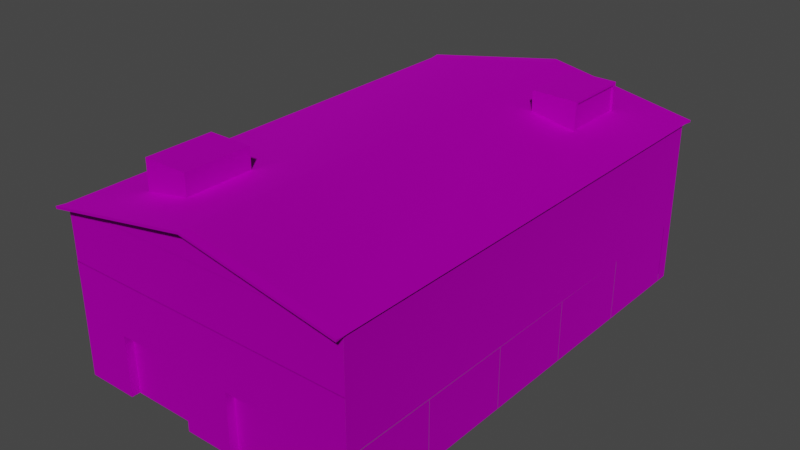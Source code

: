 # Source: building.blend  (saved by Blender 2.90.8; exported with 4.5.12 LTS)
import bpy
from mathutils import Matrix  # noqa: F401  (used for matrix-valued properties, if any)

bpy.ops.wm.read_factory_settings(use_empty=True)
scene = bpy.context.scene
scene.name = 'Scene'

# ---- images (referenced by path relative to the original .blend; pixels are not part of the script)
import os
ASSET_DIR = os.environ.get("B2B_ASSET_DIR", "")  # directory of the original .blend (textures are referenced by path, not embedded)
HERE = os.path.dirname(os.path.abspath(__file__))  # packed textures are extracted next to this script under _unpacked/

def load_image(name, relpath, width, height, colorspace="sRGB"):
    """Load a texture the original file referenced (path relative to the .blend, or extracted next to this script)."""
    p = next((c for c in (os.path.join(HERE, relpath), os.path.join(ASSET_DIR, relpath)) if relpath and os.path.exists(c)), "")
    if p:
        img = bpy.data.images.load(p, check_existing=True)
        img.name = name
    else:  # same state as the original file: an image datablock whose file is absent (Cycles renders it pink)
        img = bpy.data.images.new(name, width, height)
        img.source = "FILE"
        img.filepath = "//" + (relpath or name)
    img.colorspace_settings.name = colorspace
    return img
img_map__2 = load_image('Map #2', 'storage-1.tga', 1024, 1024, 'sRGB')
img_map__2_001 = load_image('Map #2.001', 'storage-1.tga', 1024, 1024, 'sRGB')
img_map__2_002 = load_image('Map #2.002', 'storage-1.tga', 1024, 1024, 'sRGB')

# ---- materials (node trees are filled in below, after node groups)
mat_02___default = bpy.data.materials.new('02 - Default')
mat_02___default.use_transparent_shadow = False
mat_02___default.diffuse_color = (0.5882, 0.5882, 0.5882, 1.0)
mat_02___default.roughness = 0.8586
mat_02___default.specular_intensity = 0.0
mat_02___default.metallic = 1.0
mat_02___default_001 = bpy.data.materials.new('02 - Default.001')
mat_02___default_001.use_transparent_shadow = False
mat_02___default_001.diffuse_color = (0.5882, 0.5882, 0.5882, 1.0)
mat_02___default_001.roughness = 0.8586
mat_02___default_001.specular_intensity = 0.0
mat_02___default_001.metallic = 1.0
mat_02___default_002 = bpy.data.materials.new('02 - Default.002')
mat_02___default_002.use_transparent_shadow = False
mat_02___default_002.diffuse_color = (0.5882, 0.5882, 0.5882, 1.0)
mat_02___default_002.roughness = 0.8586
mat_02___default_002.specular_intensity = 0.0
mat_02___default_002.metallic = 1.0

# ---- material node trees
mat_02___default.use_nodes = True; mat_02___default.node_tree.nodes.clear()
_N = mat_02___default.node_tree.nodes; _L = mat_02___default.node_tree.links
n0 = _N.new('ShaderNodeBsdfPrincipled'); n0.name = 'Principled BSDF'; n0.location = (10, 300)
n0.distribution = 'GGX'
n0.subsurface_method = 'BURLEY'
n0.inputs[1].default_value = 1.0
n0.inputs[2].default_value = 0.8586
n0.inputs[3].default_value = 1.45
n0.inputs[13].default_value = 0.0
n0.inputs[27].default_value = (0.0, 0.0, 0.0, 1.0)
n0.inputs[28].default_value = 1.0
n1 = _N.new('ShaderNodeOutputMaterial'); n1.name = 'Material Output'; n1.location = (300, 300)
n2 = _N.new('ShaderNodeNormalMap'); n2.name = 'Normal Map'; n2.location = (-300, -300)
n2.label = 'Normal/Map'
n3 = _N.new('ShaderNodeTexImage'); n3.name = 'Image Texture'; n3.location = (-300, 600)
n3.image = img_map__2
_L.new(n0.outputs[0], n1.inputs[0])
_L.new(n2.outputs[0], n0.inputs[5])
_L.new(n3.outputs[0], n0.inputs[0])
n1.is_active_output = True
mat_02___default_001.use_nodes = True; mat_02___default_001.node_tree.nodes.clear()
_N = mat_02___default_001.node_tree.nodes; _L = mat_02___default_001.node_tree.links
n0 = _N.new('ShaderNodeBsdfPrincipled'); n0.name = 'Principled BSDF'; n0.location = (10, 300)
n0.distribution = 'GGX'
n0.subsurface_method = 'BURLEY'
n0.inputs[1].default_value = 1.0
n0.inputs[2].default_value = 0.8586
n0.inputs[3].default_value = 1.45
n0.inputs[13].default_value = 0.0
n0.inputs[27].default_value = (0.0, 0.0, 0.0, 1.0)
n0.inputs[28].default_value = 1.0
n1 = _N.new('ShaderNodeOutputMaterial'); n1.name = 'Material Output'; n1.location = (300, 300)
n2 = _N.new('ShaderNodeNormalMap'); n2.name = 'Normal Map'; n2.location = (-300, -300)
n2.label = 'Normal/Map'
n3 = _N.new('ShaderNodeTexImage'); n3.name = 'Image Texture'; n3.location = (-300, 600)
n3.image = img_map__2_001
_L.new(n0.outputs[0], n1.inputs[0])
_L.new(n2.outputs[0], n0.inputs[5])
_L.new(n3.outputs[0], n0.inputs[0])
n1.is_active_output = True
mat_02___default_002.use_nodes = True; mat_02___default_002.node_tree.nodes.clear()
_N = mat_02___default_002.node_tree.nodes; _L = mat_02___default_002.node_tree.links
n0 = _N.new('ShaderNodeBsdfPrincipled'); n0.name = 'Principled BSDF'; n0.location = (10, 300)
n0.distribution = 'GGX'
n0.subsurface_method = 'BURLEY'
n0.inputs[1].default_value = 1.0
n0.inputs[2].default_value = 0.8586
n0.inputs[3].default_value = 1.45
n0.inputs[13].default_value = 0.0
n0.inputs[27].default_value = (0.0, 0.0, 0.0, 1.0)
n0.inputs[28].default_value = 1.0
n1 = _N.new('ShaderNodeOutputMaterial'); n1.name = 'Material Output'; n1.location = (300, 300)
n2 = _N.new('ShaderNodeNormalMap'); n2.name = 'Normal Map'; n2.location = (-300, -300)
n2.label = 'Normal/Map'
n3 = _N.new('ShaderNodeTexImage'); n3.name = 'Image Texture'; n3.location = (-300, 600)
n3.image = img_map__2_002
_L.new(n0.outputs[0], n1.inputs[0])
_L.new(n2.outputs[0], n0.inputs[5])
_L.new(n3.outputs[0], n0.inputs[0])
n1.is_active_output = True

# ---- world
world_world = bpy.data.worlds.new('World'); scene.world = world_world
world_world.use_nodes = True; world_world.node_tree.nodes.clear()
_N = world_world.node_tree.nodes; _L = world_world.node_tree.links
n0 = _N.new('ShaderNodeOutputWorld'); n0.name = 'World Output'; n0.location = (300, 300)
n1 = _N.new('ShaderNodeBackground'); n1.name = 'Background'; n1.location = (10, 300)
n1.inputs[0].default_value = (0.05088, 0.05088, 0.05088, 1.0)
_L.new(n1.outputs[0], n0.inputs[0])
n0.is_active_output = True
world_world.color = (0.05088, 0.05088, 0.05088)
world_world.use_sun_shadow = False
world_world.sun_shadow_jitter_overblur = 0.0

# ---- meshes
me_mesh = bpy.data.meshes.new('Mesh')
me_mesh.from_pydata([(96.79, -903.2, 0.0), (381.6, -903.2, 0.0), (96.79, -903.2, 239.6), (-96.79, -903.2, 239.6), (381.6, -903.2, 239.6), (-381.6, -903.2, 239.6), (96.79, -870.4, 239.6), (96.79, -870.4, 0.0), (381.6, -870.4, 0.0), (381.6, -870.4, 239.6), (-96.79, -870.4, 239.6), (-381.6, -870.4, 239.6)], [], [(2, 0, 7), (7, 6, 2), (1, 4, 9), (9, 8, 1), (4, 2, 6), (6, 9, 4), (3, 5, 11), (11, 10, 3)])
_uv = me_mesh.uv_layers.new(name='UVChannel_1')
_uv.uv.foreach_set('vector', [2.507, 0.166, 2.507, 0.0, 2.53, 0.0, 2.53, 0.0, 2.53, 0.166, 2.507, 0.166, 2.704, 0.0, 2.704, 0.166, 2.681, 0.166, 2.681, 0.166, 2.681, 0.0, 2.704, 0.0, 0.2688, 0.3115, 0.01538, 0.3115, 0.01538, 0.2823, 0.01538, 0.2823, 0.2688, 0.2823, 0.2688, 0.3115, 0.2688, 0.3115, 0.01538, 0.3115, 0.01538, 0.2823, 0.01538, 0.2823, 0.2688, 0.2823, 0.2688, 0.3115])
me_mesh.materials.append(mat_02___default)
me_mesh.use_remesh_fix_poles = True
me_mesh.use_remesh_preserve_attributes = False
me_mesh.use_mirror_vertex_groups = False
me_mesh.update()
me_mesh.normals_split_custom_set([tuple(v) for v in zip(*[iter([1.0, 0.0, 0.0, 1.0, 0.0, 0.0, 1.0, 0.0, 0.0, 1.0, 0.0, 0.0, 1.0, 0.0, 0.0, 1.0, 0.0, 0.0, -1.0, 0.0, 0.0, -1.0, 0.0, 0.0, -1.0, 0.0, 0.0, -1.0, 0.0, 0.0, -1.0, 0.0, 0.0, -1.0, 0.0, 0.0, 0.0, 0.0, -1.0, 0.0, 0.0, -1.0, 0.0, 0.0, -1.0, 0.0, 0.0, -1.0, 0.0, 0.0, -1.0, 0.0, 0.0, -1.0, 0.0, 0.0, -1.0, 0.0, 0.0, -1.0, 0.0, 0.0, -1.0, 0.0, 0.0, -1.0, 0.0, 0.0, -1.0, 0.0, 0.0, -1.0])] * 3)])
me_mesh_008 = bpy.data.meshes.new('Mesh.008')
me_mesh_008.from_pydata([(-584.3, 956.4, 0.0), (-583.0, -850.1, 0.0), (-584.0, 595.1, 0.0), (-583.8, 233.8, 0.0), (-583.5, -127.5, 0.0), (-583.3, -488.8, 0.0), (-584.2, 902.2, 0.0), (-584.0, 540.9, 0.0), (-583.7, 179.6, 0.0), (-583.5, -181.7, 0.0), (-583.2, -543.0, 0.0), (-583.0, -898.0, 0.0), (-584.3, 956.4, 239.6), (-583.0, -850.1, 239.6), (-584.0, 595.1, 239.6), (-583.8, 233.8, 239.6), (-583.3, -488.8, 239.6), (-583.5, -127.5, 239.6), (-584.2, 902.2, 239.6), (-584.0, 540.9, 239.6), (-583.7, 179.6, 239.6), (-583.5, -181.7, 239.6), (-583.2, -543.0, 239.6), (-583.0, -898.0, 239.6), (-583.4, -126.5, 0.0), (-583.6, 180.6, 0.0), (-583.6, 180.6, 239.6), (-583.4, -126.5, 239.6), (-583.9, 596.1, 239.6), (-583.9, 596.1, 0.0), (-584.1, 903.2, 0.0), (-584.1, 903.2, 239.6), (-583.7, 234.8, 239.6), (-583.7, 234.8, 0.0), (-583.9, 541.9, 0.0), (-583.9, 541.9, 239.6), (-583.2, -487.7, 0.0), (-583.4, -180.6, 0.0), (-583.4, -180.6, 239.6), (-583.2, -487.7, 239.6), (-583.0, -849.0, 239.6), (-583.0, -849.0, 0.0), (-583.2, -541.9, 0.0), (-583.2, -541.9, 239.6)], [], [(0, 12, 18), (18, 6, 0), (2, 14, 19), (19, 7, 2), (3, 15, 20), (20, 8, 3), (13, 23, 11), (11, 1, 13), (10, 5, 16), (16, 22, 10), (9, 4, 17), (17, 21, 9), (25, 26, 27), (27, 24, 25), (30, 31, 28), (28, 29, 30), (34, 35, 32), (32, 33, 34), (36, 37, 38), (38, 39, 36), (41, 42, 43), (43, 40, 41)])
me_mesh_008.polygons.foreach_set('use_smooth', [1, 1, 1, 1, 1, 1, 0, 0, 1, 1, 1, 1, 1, 1, 1, 1, 1, 1, 1, 1, 1, 1])
_k = set([(0, 12), (0, 18)])
me_mesh_008.attributes.new('sharp_edge', 'BOOLEAN', 'EDGE').data.foreach_set('value', [ (min(e.vertices), max(e.vertices)) in _k for e in me_mesh_008.edges])
_uv = me_mesh_008.uv_layers.new(name='UVChannel_1')
_uv.uv.foreach_set('vector', [2.035, 0.0, 2.035, 0.166, 1.998, 0.166, 1.998, 0.166, 1.998, 0.0, 2.035, 0.0, 1.785, 0.0, 1.785, 0.166, 1.747, 0.166, 1.747, 0.166, 1.747, 0.0, 1.785, 0.0, 1.534, 0.0, 1.534, 0.166, 1.497, 0.166, 1.497, 0.166, 1.497, 0.0, 1.534, 0.0, 0.7833, 0.166, 0.7501, 0.166, 0.7501, 0.0, 0.7501, 0.0, 0.7833, 0.0, 0.7833, 0.166, 0.9961, 0.0, 1.034, 0.0, 1.034, 0.166, 1.034, 0.166, 0.9961, 0.166, 0.9961, 0.0, 1.247, 0.0, 1.284, 0.0, 1.284, 0.166, 1.284, 0.166, 1.247, 0.166, 1.247, 0.0, 0.1814, 0.6269, 0.1814, 0.7793, 0.0007974, 0.7793, 0.0007974, 0.7793, 0.0007974, 0.6269, 0.1814, 0.6269, 0.1814, 0.6269, 0.1814, 0.7793, 0.0007974, 0.7793, 0.0007974, 0.7793, 0.0007974, 0.6269, 0.1814, 0.6269, 0.3636, 0.6269, 0.3636, 0.7793, 0.1831, 0.7793, 0.1831, 0.7793, 0.1831, 0.6269, 0.3636, 0.6269, 0.1831, 0.6269, 0.3636, 0.6269, 0.3636, 0.7793, 0.3636, 0.7793, 0.1831, 0.7793, 0.1831, 0.6269, 0.0007974, 0.6269, 0.1814, 0.6269, 0.1814, 0.7793, 0.1814, 0.7793, 0.0007974, 0.7793, 0.0007974, 0.6269])
me_mesh_008.materials.append(mat_02___default)
me_mesh_008.use_remesh_fix_poles = True
me_mesh_008.use_remesh_preserve_attributes = False
me_mesh_008.use_mirror_vertex_groups = False
me_mesh_008.update()
me_mesh_008.normals_split_custom_set([tuple(v) for v in zip(*[iter([1.0, 0.0006884, 0.0, 1.0, 0.0006884, 0.0, 1.0, 0.0006884, 0.0, 1.0, 0.0006908, 0.0, 1.0, 0.0006908, 0.0, 1.0, 0.0006908, 0.0, 1.0, 0.0006887, 0.0, 1.0, 0.0006908, 0.0, 1.0, 0.0006904, 0.0, 1.0, 0.0006904, 0.0, 1.0, 0.0006884, 0.0, 1.0, 0.0006887, 0.0, 1.0, 0.0006884, 0.0, 1.0, 0.0006884, 0.0, 1.0, 0.0006884, 0.0, 1.0, 0.0006884, 0.0, 1.0, 0.0006884, 0.0, 1.0, 0.0006884, 0.0, 1.0, 0.0006918, 0.0, 1.0, 0.0006918, 0.0, 1.0, 0.0006918, 0.0, 1.0, 0.0006864, 0.0, 1.0, 0.0006864, 0.0, 1.0, 0.0006864, 0.0, 1.0, 0.0006904, 0.0, 1.0, 0.0006908, 0.0, 1.0, 0.0006887, 0.0, 1.0, 0.0006887, 0.0, 1.0, 0.0006884, 0.0, 1.0, 0.0006904, 0.0, 1.0, 0.0006884, 0.0, 1.0, 0.0006884, 0.0, 1.0, 0.0006884, 0.0, 1.0, 0.0006884, 0.0, 1.0, 0.0006884, 0.0, 1.0, 0.0006884, 0.0, 1.0, 0.0006724, 0.0, 1.0, 0.0006724, 0.0, 1.0, 0.0006724, 0.0, 1.0, 0.0006724, 0.0, 1.0, 0.0006724, 0.0, 1.0, 0.0006724, 0.0, 1.0, 0.000673, 0.0, 1.0, 0.0006732, 0.0, 1.0, 0.000673, 0.0, 1.0, 0.000673, 0.0, 1.0, 0.0006728, 0.0, 1.0, 0.000673, 0.0, 1.0, 0.0006725, 0.0, 1.0, 0.0006724, 0.0, 1.0, 0.0006726, 0.0, 1.0, 0.0006726, 0.0, 1.0, 0.0006728, 0.0, 1.0, 0.0006725, 0.0, 1.0, 0.0006725, 0.0, 1.0, 0.0006728, 0.0, 1.0, 0.0006726, 0.0, 1.0, 0.0006726, 0.0, 1.0, 0.0006724, 0.0, 1.0, 0.0006725, 0.0, 1.0, 0.0006726, 0.0, 1.0, 0.0006724, 0.0, 1.0, 0.0006725, 0.0, 1.0, 0.0006725, 0.0, 1.0, 0.0006728, 0.0, 1.0, 0.0006726, 0.0])] * 3)])
me_mesh_014 = bpy.data.meshes.new('Mesh.014')
me_mesh_014.from_pydata([(-597.3, 953.2, 446.8), (-1.906, 953.0, 556.5), (594.3, 952.8, 447.3), (-1.906, -905.3, 556.4), (-597.3, -905.3, 447.3), (594.3, -905.3, 446.8), (594.5, 990.4, 442.3), (-0.8232, 990.4, 550.6), (-596.1, 990.4, 442.3), (-597.9, 990.4, 451.8), (-0.823, 990.4, 560.3), (596.2, 990.4, 451.8), (-0.8232, -942.6, 550.6), (594.5, -942.6, 442.3), (596.2, -942.6, 451.8), (-0.8234, -942.6, 560.3), (-597.9, -942.6, 451.8), (-596.1, -942.6, 442.3), (-402.7, -727.4, 483.2), (-220.2, -727.4, 515.6), (-402.7, -457.0, 483.2), (-220.2, -457.0, 515.6), (-402.7, -727.4, 600.3), (-220.2, -727.4, 600.3), (-402.7, -457.0, 600.3), (-220.2, -457.0, 600.3), (-402.7, -715.2, 483.2), (-402.7, -469.2, 483.2), (-402.7, -469.2, 600.3), (-402.7, -715.2, 600.3), (-402.7, -715.2, 590.5), (-402.7, -469.2, 590.5), (-395.9, -469.2, 483.2), (-395.9, -715.2, 483.2), (-395.9, -715.2, 590.5), (-395.9, -469.2, 590.5), (370.0, 809.7, 483.2), (187.5, 809.7, 515.6), (370.0, 539.4, 483.2), (187.5, 539.4, 515.6), (370.0, 809.7, 600.3), (187.5, 809.7, 600.3), (370.0, 539.4, 600.3), (187.5, 539.4, 600.3), (370.0, 797.5, 483.2), (370.0, 551.6, 483.2), (370.0, 551.6, 600.3), (370.0, 797.5, 600.3), (370.0, 797.5, 590.5), (370.0, 551.6, 590.5), (363.2, 551.6, 483.2), (363.2, 797.5, 483.2), (363.2, 797.5, 590.5), (363.2, 551.6, 590.5)], [], [(2, 1, 0), (0, 1, 3), (3, 4, 0), (1, 2, 5), (5, 3, 1), (4, 5, 3), (6, 7, 10), (10, 11, 6), (7, 8, 9), (9, 10, 7), (17, 12, 15), (15, 16, 17), (12, 13, 14), (14, 15, 12), (2, 1, 7), (7, 6, 2), (1, 0, 8), (8, 7, 1), (9, 8, 0), (0, 1, 10), (10, 9, 0), (1, 2, 11), (11, 10, 1), (6, 11, 2), (3, 5, 13), (13, 12, 3), (14, 13, 5), (5, 3, 15), (15, 14, 5), (3, 4, 16), (16, 15, 3), (17, 16, 4), (4, 3, 12), (12, 17, 4), (25, 24, 28), (25, 28, 29), (25, 29, 22), (25, 22, 23), (18, 19, 23), (23, 22, 18), (19, 21, 25), (25, 23, 19), (21, 20, 24), (24, 25, 21), (35, 32, 33), (33, 34, 35), (18, 22, 29), (18, 29, 30), (18, 30, 26), (24, 20, 27), (24, 27, 31), (24, 31, 28), (31, 30, 29), (29, 28, 31), (34, 33, 26), (26, 30, 34), (35, 34, 30), (30, 31, 35), (32, 35, 31), (31, 27, 32), (43, 42, 46), (43, 46, 47), (43, 47, 40), (43, 40, 41), (36, 37, 41), (41, 40, 36), (37, 39, 43), (43, 41, 37), (39, 38, 42), (42, 43, 39), (53, 50, 51), (51, 52, 53), (36, 40, 47), (36, 47, 48), (36, 48, 44), (42, 38, 45), (42, 45, 49), (42, 49, 46), (49, 48, 47), (47, 46, 49), (52, 51, 44), (44, 48, 52), (53, 52, 48), (48, 49, 53), (50, 53, 49), (49, 45, 50)])
me_mesh_014.polygons.foreach_set('use_smooth', [1, 1, 1, 1, 1, 1, 0, 0, 0, 0, 0, 0, 0, 0, 0, 0, 0, 0, 0, 0, 0, 0, 0, 0, 0, 0, 0, 0, 0, 0, 0, 0, 0, 0, 1, 1, 1, 1, 1, 1, 1, 1, 1, 1, 1, 1, 1, 1, 1, 1, 1, 1, 1, 1, 0, 0, 0, 0, 0, 0, 1, 1, 1, 1, 1, 1, 1, 1, 1, 1, 1, 1, 1, 1, 1, 1, 1, 1, 1, 1, 0, 0, 0, 0, 0, 0])
_k = set([(0, 2), (4, 5), (18, 22), (18, 30), (19, 23), (20, 24), (21, 25), (22, 23), (22, 29), (23, 25), (24, 25), (24, 28), (28, 29), (36, 40), (36, 48), (37, 41), (38, 42), (39, 43), (40, 41), (40, 47), (41, 43), (42, 43), (42, 46), (46, 47)])
me_mesh_014.attributes.new('sharp_edge', 'BOOLEAN', 'EDGE').data.foreach_set('value', [ (min(e.vertices), max(e.vertices)) in _k for e in me_mesh_014.edges])
_uv = me_mesh_014.uv_layers.new(name='UVChannel_1')
_uv.uv.foreach_set('vector', [0.003119, 0.9072, 0.1832, 0.94, 0.3632, 0.9072, 0.9799, 0.6251, 0.9799, 0.3165, 0.02026, 0.3165, 0.02026, 0.3165, 0.02026, 0.6251, 0.9799, 0.6251, 0.9799, 0.3165, 0.9799, 0.6251, 0.02026, 0.6251, 0.02026, 0.6251, 0.02026, 0.3165, 0.9799, 0.3165, 0.003119, 0.9072, 0.3632, 0.9072, 0.1832, 0.94, 0.0009567, 0.3174, 0.0009569, 0.6251, 0.0009569, 0.6251, 0.0009569, 0.6251, 0.0009567, 0.3165, 0.0009567, 0.3174, 0.0009569, 0.6251, 0.0009567, 0.3174, 0.0009567, 0.3165, 0.0009567, 0.3165, 0.0009569, 0.6251, 0.0009569, 0.6251, 0.9992, 0.3174, 0.9992, 0.6251, 0.9992, 0.6251, 0.9992, 0.6251, 0.9992, 0.3165, 0.9992, 0.3174, 0.9992, 0.6251, 0.9992, 0.3174, 0.9992, 0.3165, 0.9992, 0.3165, 0.9992, 0.6251, 0.9992, 0.6251, 0.02026, 0.3174, 0.02026, 0.6251, 0.0009569, 0.6251, 0.0009569, 0.6251, 0.0009567, 0.3174, 0.02026, 0.3174, 0.02026, 0.6251, 0.02026, 0.3174, 0.0009567, 0.3174, 0.0009567, 0.3174, 0.0009569, 0.6251, 0.02026, 0.6251, 0.0009567, 0.3165, 0.0009567, 0.3174, 0.02026, 0.3174, 0.02026, 0.3165, 0.02026, 0.6251, 0.0009569, 0.6251, 0.0009569, 0.6251, 0.0009567, 0.3165, 0.02026, 0.3165, 0.02026, 0.6251, 0.02026, 0.3165, 0.0009567, 0.3165, 0.0009567, 0.3165, 0.0009569, 0.6251, 0.02026, 0.6251, 0.0009567, 0.3174, 0.0009567, 0.3165, 0.02026, 0.3165, 0.9799, 0.6251, 0.9799, 0.3174, 0.9992, 0.3174, 0.9992, 0.3174, 0.9992, 0.6251, 0.9799, 0.6251, 0.9992, 0.3165, 0.9992, 0.3174, 0.9799, 0.3174, 0.9799, 0.3165, 0.9799, 0.6251, 0.9992, 0.6251, 0.9992, 0.6251, 0.9992, 0.3165, 0.9799, 0.3165, 0.9799, 0.6251, 0.9799, 0.3165, 0.9992, 0.3165, 0.9992, 0.3165, 0.9992, 0.6251, 0.9799, 0.6251, 0.9992, 0.3174, 0.9992, 0.3165, 0.9799, 0.3165, 0.9799, 0.3174, 0.9799, 0.6251, 0.9992, 0.6251, 0.9992, 0.6251, 0.9992, 0.3174, 0.9799, 0.3174, 0.3692, 0.7581, 0.471, 0.7581, 0.471, 0.7684, 0.3692, 0.7581, 0.471, 0.7684, 0.471, 0.8985, 0.3692, 0.7581, 0.471, 0.8985, 0.471, 0.9088, 0.3692, 0.7581, 0.471, 0.9088, 0.3692, 0.9088, 0.471, 0.9606, 0.3692, 0.9426, 0.3692, 0.9088, 0.3692, 0.9088, 0.471, 0.9088, 0.471, 0.9606, 0.456, 0.6624, 0.456, 0.9686, 0.3874, 0.9686, 0.3874, 0.9686, 0.3874, 0.6624, 0.456, 0.6624, 0.3692, 0.7244, 0.471, 0.7063, 0.471, 0.7581, 0.471, 0.7581, 0.3692, 0.7581, 0.3692, 0.7244, 0.4907, 0.6271, 0.5882, 0.6271, 0.5882, 0.8144, 0.5882, 0.8144, 0.4907, 0.8144, 0.4907, 0.6271, 0.4719, 0.8741, 0.4719, 0.7977, 0.489, 0.7977, 0.4719, 0.8741, 0.489, 0.7977, 0.489, 0.8058, 0.4719, 0.8741, 0.489, 0.8058, 0.489, 0.8741, 0.4719, 0.8741, 0.4719, 0.7977, 0.489, 0.7977, 0.4719, 0.8741, 0.489, 0.7977, 0.489, 0.8661, 0.4719, 0.8741, 0.489, 0.8661, 0.489, 0.8741, 0.488, 0.6269, 0.488, 0.9722, 0.4717, 0.9722, 0.4717, 0.9722, 0.4717, 0.6269, 0.488, 0.6269, 0.6098, 0.9115, 0.5074, 0.9115, 0.5074, 0.903, 0.5074, 0.903, 0.6098, 0.903, 0.6098, 0.9115, 0.8971, 0.9115, 0.6098, 0.9115, 0.6098, 0.903, 0.6098, 0.903, 0.8971, 0.903, 0.8971, 0.9115, 0.9995, 0.9115, 0.8971, 0.9115, 0.8971, 0.903, 0.8971, 0.903, 0.9995, 0.903, 0.9995, 0.9115, 0.3692, 0.7581, 0.471, 0.7581, 0.471, 0.7684, 0.3692, 0.7581, 0.471, 0.7684, 0.471, 0.8985, 0.3692, 0.7581, 0.471, 0.8985, 0.471, 0.9088, 0.3692, 0.7581, 0.471, 0.9088, 0.3692, 0.9088, 0.471, 0.9606, 0.3692, 0.9426, 0.3692, 0.9088, 0.3692, 0.9088, 0.471, 0.9088, 0.471, 0.9606, 0.456, 0.6624, 0.456, 0.9686, 0.3874, 0.9686, 0.3874, 0.9686, 0.3874, 0.6624, 0.456, 0.6624, 0.3692, 0.7244, 0.471, 0.7063, 0.471, 0.7581, 0.471, 0.7581, 0.3692, 0.7581, 0.3692, 0.7244, 0.4907, 0.6271, 0.5882, 0.6271, 0.5882, 0.8144, 0.5882, 0.8144, 0.4907, 0.8144, 0.4907, 0.6271, 0.4719, 0.8741, 0.4719, 0.7977, 0.489, 0.7977, 0.4719, 0.8741, 0.489, 0.7977, 0.489, 0.8058, 0.4719, 0.8741, 0.489, 0.8058, 0.489, 0.8741, 0.4719, 0.8741, 0.4719, 0.7977, 0.489, 0.7977, 0.4719, 0.8741, 0.489, 0.7977, 0.489, 0.8661, 0.4719, 0.8741, 0.489, 0.8661, 0.489, 0.8741, 0.488, 0.6269, 0.488, 0.9722, 0.4717, 0.9722, 0.4717, 0.9722, 0.4717, 0.6269, 0.488, 0.6269, 0.6098, 0.9115, 0.5074, 0.9115, 0.5074, 0.903, 0.5074, 0.903, 0.6098, 0.903, 0.6098, 0.9115, 0.8971, 0.9115, 0.6098, 0.9115, 0.6098, 0.903, 0.6098, 0.903, 0.8971, 0.903, 0.8971, 0.9115, 0.9995, 0.9115, 0.8971, 0.9115, 0.8971, 0.903, 0.8971, 0.903, 0.9995, 0.903, 0.9995, 0.9115])
me_mesh_014.materials.append(mat_02___default)
me_mesh_014.use_remesh_fix_poles = True
me_mesh_014.use_remesh_preserve_attributes = False
me_mesh_014.use_mirror_vertex_groups = False
me_mesh_014.update()
me_mesh_014.normals_split_custom_set([tuple(v) for v in zip(*[iter([-0.001366, -1.0, -2.973e-05, -0.001366, -1.0, -2.97e-05, -0.001078, -1.0, -2.91e-05, 0.1791, -0.0006291, -0.9838, -0.1785, 0.0009567, -0.9839, 0.1762, 0.0014, -0.9844, 0.1762, 0.0014, -0.9844, 0.1788, -0.0008943, -0.9839, 0.1791, -0.0006291, -0.9838, -0.1785, 0.0009567, -0.9839, -0.1788, 0.001024, -0.9839, -0.1788, 0.0009783, -0.9839, -0.1788, 0.0009783, -0.9839, 0.1762, 0.0014, -0.9844, -0.1785, 0.0009567, -0.9839, 2.289e-05, -1.0, -2.398e-05, 2.289e-05, -1.0, -2.398e-05, 2.289e-05, -1.0, -2.398e-05, 0.0, 1.0, -1.889e-06, 0.0, 1.0, -1.889e-06, 0.0, 1.0, -1.889e-06, 0.0, 1.0, -6.53e-06, 0.0, 1.0, -6.53e-06, 0.0, 1.0, -6.53e-06, 0.0, 1.0, -6.549e-06, 0.0, 1.0, -6.549e-06, 0.0, 1.0, -6.549e-06, 0.0, 1.0, 1.884e-06, 0.0, 1.0, 1.884e-06, 0.0, 1.0, 1.884e-06, -1.025e-07, -1.0, 1.398e-06, -1.025e-07, -1.0, 1.398e-06, -1.025e-07, -1.0, 1.398e-06, -9.896e-08, -1.0, -7.026e-06, -9.896e-08, -1.0, -7.026e-06, -9.896e-08, -1.0, -7.026e-06, 9.924e-08, -1.0, -7.046e-06, 9.924e-08, -1.0, -7.046e-06, 9.924e-08, -1.0, -7.046e-06, 1.022e-07, -1.0, 2.011e-05, 1.022e-07, -1.0, 2.011e-05, 1.022e-07, -1.0, 2.011e-05, -0.179, 4.074e-05, -0.9838, -0.1798, 4.466e-05, -0.9837, -0.179, 4.09e-05, -0.9838, -0.179, 2.046e-05, -0.9838, -0.179, 2.04e-05, -0.9838, -0.179, 2.043e-05, -0.9838, 0.179, -1.614e-05, -0.9839, 0.179, -1.603e-05, -0.9838, 0.179, -1.611e-05, -0.9839, 0.179, 1.656e-05, -0.9838, 0.179, 1.659e-05, -0.9838, 0.179, 1.661e-05, -0.9838, -0.9838, 2.176e-05, -0.179, -0.9838, 2.176e-05, -0.179, -0.9838, 2.176e-05, -0.179, -0.1788, 1.79e-05, 0.9839, -0.1788, 1.795e-05, 0.9839, -0.1788, 1.786e-05, 0.9839, -0.1788, 2.134e-05, 0.9839, -0.1788, 2.136e-05, 0.9839, -0.1788, 2.137e-05, 0.9839, 0.1787, -2.231e-05, 0.9839, 0.1787, -2.223e-05, 0.9839, 0.1787, -2.241e-05, 0.9839, 0.1788, -7.331e-06, 0.9839, 0.1788, -7.245e-06, 0.9839, 0.1788, -7.287e-06, 0.9839, 0.9838, -2.52e-06, -0.179, 0.9838, -2.493e-06, -0.179, 0.9838, -2.498e-06, -0.179, -0.179, -2.317e-05, -0.9838, -0.1777, 5.767e-06, -0.9841, -0.179, -2.307e-05, -0.9838, -0.179, 1.96e-05, -0.9838, -0.179, 1.968e-05, -0.9838, -0.179, 1.971e-05, -0.9838, 0.9838, 1.907e-05, -0.179, 0.9838, 1.905e-05, -0.179, 0.9838, 1.905e-05, -0.179, 0.1788, -1.363e-05, 0.9839, 0.1788, -1.358e-05, 0.9839, 0.1788, -1.345e-05, 0.9839, 0.1787, 1.25e-05, 0.9839, 0.1788, 1.248e-05, 0.9839, 0.1788, 1.249e-05, 0.9839, -0.1788, -1.568e-05, 0.9839, -0.1795, -2.255e-05, 0.9838, -0.1788, -1.56e-05, 0.9839, -0.1787, 8.449e-06, 0.9839, -0.1788, 8.431e-06, 0.9839, -0.1788, 8.434e-06, 0.9839, -0.9838, 1.373e-05, -0.179, -0.9838, 1.373e-05, -0.179, -0.9838, 1.374e-05, -0.179, 0.179, -2.161e-06, -0.9838, 0.1803, -7.391e-06, -0.9836, 0.179, -2.131e-06, -0.9838, 0.179, 1.672e-05, -0.9838, 0.179, 1.665e-05, -0.9838, 0.179, 1.666e-05, -0.9838, 4.661e-07, 0.0, 1.0, 0.0, 0.0, 1.0, 3.628e-07, 0.0, 1.0, 4.661e-07, 0.0, 1.0, 3.628e-07, 0.0, 1.0, 4.37e-06, 0.0, 1.0, 4.661e-07, 0.0, 1.0, 4.37e-06, 0.0, 1.0, 1.99e-06, 0.0, 1.0, 4.661e-07, 0.0, 1.0, 1.99e-06, 0.0, 1.0, 0.0, 0.0, 1.0, 0.0, -1.0, 0.0, 0.0, -1.0, 0.0, 0.0, -1.0, 0.0, 0.0, -1.0, 0.0, 0.0, -1.0, 0.0, 0.0, -1.0, 0.0, 1.0, 0.0, 0.0, 1.0, 0.0, 0.0, 1.0, 0.0, 0.0, 1.0, 0.0, 0.0, 1.0, 0.0, 0.0, 1.0, 0.0, 0.0, 0.0, 1.0, 0.0, 0.0, 1.0, 0.0, 0.0, 1.0, 0.0, 0.0, 1.0, 0.0, 0.0, 1.0, 0.0, 0.0, 1.0, 0.0, -1.0, 0.0, 0.0, -1.0, 0.0, 0.0, -1.0, 0.0, 0.0, -1.0, 0.0, 0.0, -1.0, 0.0, 0.0, -1.0, 0.0, 0.0, -1.0, -1.357e-06, 0.0, -1.0, 0.0, 0.0, -1.0, -5.425e-07, 0.0, -1.0, -1.357e-06, 0.0, -1.0, -5.425e-07, 0.0, -1.0, -1.081e-05, 0.0, -1.0, 0.0, 0.0, -1.0, 0.0, 0.0, -1.0, 0.0, 0.0, -1.0, 0.0, 0.0, -1.0, 0.0, 0.0, -1.0, 0.0, 0.0, -1.0, 0.0, 0.0, -1.0, 0.0, 0.0, -1.0, 0.0, 0.0, -1.0, 0.0, 0.0, -1.0, 0.0, 0.0, -1.0, 0.0, 0.0, -1.0, 0.0, 0.0, -1.0, -1.081e-05, 0.0, -1.0, -5.425e-07, 0.0, -1.0, -5.425e-07, 0.0, -1.0, 0.0, 0.0, -1.0, 0.0, 0.0, 0.0, 1.0, 0.0, 0.0, 1.0, 0.0, 0.0, 1.0, 0.0, 0.0, 1.0, 0.0, 0.0, 1.0, 0.0, 0.0, 1.0, 0.0, 0.0, 0.0, -1.0, 0.0, 0.0, -1.0, 0.0, 0.0, -1.0, 0.0, 0.0, -1.0, 0.0, 0.0, -1.0, 0.0, 0.0, -1.0, 0.0, -1.0, 0.0, 0.0, -1.0, 0.0, 0.0, -1.0, 0.0, 0.0, -1.0, 0.0, 0.0, -1.0, 0.0, 0.0, -1.0, 0.0, -7.232e-08, 0.0, 1.0, 0.0, 0.0, 1.0, 0.0, 0.0, 1.0, -7.232e-08, 0.0, 1.0, 0.0, 0.0, 1.0, -4.233e-06, 0.0, 1.0, -7.232e-08, 0.0, 1.0, -4.233e-06, 0.0, 1.0, -1.99e-06, 0.0, 1.0, -7.232e-08, 0.0, 1.0, -1.99e-06, 0.0, 1.0, 0.0, 0.0, 1.0, 0.0, 1.0, 0.0, 0.0, 1.0, 0.0, 0.0, 1.0, 0.0, 0.0, 1.0, 0.0, 0.0, 1.0, 0.0, 0.0, 1.0, 0.0, -1.0, 8.532e-08, 0.0, -1.0, 8.532e-08, 0.0, -1.0, 8.532e-08, 0.0, -1.0, 8.532e-08, 0.0, -1.0, 8.532e-08, 0.0, -1.0, 8.532e-08, 0.0, 0.0, -1.0, 0.0, 0.0, -1.0, 0.0, 0.0, -1.0, 0.0, 0.0, -1.0, 0.0, 0.0, -1.0, 0.0, 0.0, -1.0, 0.0, 1.0, -2.185e-07, 0.0, 1.0, -2.96e-07, 0.0, 1.0, -7.751e-08, 0.0, 1.0, -7.751e-08, 0.0, 1.0, 0.0, 0.0, 1.0, -2.185e-07, 0.0, 1.0, 1.018e-06, 0.0, 1.0, 0.0, 0.0, 1.0, 4.068e-07, 0.0, 1.0, 1.018e-06, 0.0, 1.0, 4.068e-07, 0.0, 1.0, 8.109e-06, 0.0, 1.0, -5.97e-06, 0.0, 1.0, -5.97e-06, 0.0, 1.0, -5.97e-06, 0.0, 1.0, -4.775e-06, 0.0, 1.0, 0.0, 0.0, 1.0, -3.944e-07, 0.0, 1.0, -4.775e-06, 0.0, 1.0, -3.944e-07, 0.0, 1.0, -3.625e-06, 0.0, 1.0, -4.775e-06, 0.0, 1.0, -3.625e-06, 0.0, 1.0, -2.053e-06, 0.0, 1.0, -3.625e-06, 0.0, 1.0, 8.109e-06, 0.0, 1.0, 4.068e-07, 0.0, 1.0, 4.068e-07, 0.0, 1.0, -2.053e-06, 0.0, 1.0, -3.625e-06, 0.0, 0.0, -1.0, 0.0, 0.0, -1.0, 0.0, 0.0, -1.0, 0.0, 0.0, -1.0, 0.0, 0.0, -1.0, 0.0, 0.0, -1.0, 0.0, 0.0, 0.0, -1.0, 0.0, 0.0, -1.0, 0.0, 0.0, -1.0, 0.0, 0.0, -1.0, 0.0, 0.0, -1.0, 0.0, 0.0, -1.0, 0.0, 1.0, 0.0, 0.0, 1.0, 0.0, 0.0, 1.0, 0.0, 0.0, 1.0, 0.0, 0.0, 1.0, 0.0, 0.0, 1.0, 0.0])] * 3)])
me_mesh_015 = bpy.data.meshes.new('Mesh.015')
me_mesh_015.from_pydata([(96.79, 951.0, 1.526e-05), (381.6, 951.2, 1.526e-05), (381.6, 951.2, 239.6), (96.79, 951.0, 239.6), (-381.6, 950.8, 1.526e-05), (-96.79, 950.9, 1.526e-05), (-96.79, 950.9, 239.6), (-381.6, 950.8, 239.6), (-583.6, 951.1, 0.0), (583.6, 951.2, 0.0), (-96.79, 951.1, 0.0), (96.79, 951.1, 0.0), (-381.6, 951.1, 0.0), (381.6, 951.2, 0.0), (583.6, 951.2, 239.6), (-583.6, 951.1, 239.6), (96.79, 951.1, 239.6), (-96.79, 951.1, 239.6), (-381.6, 951.1, 239.6), (381.6, 951.2, 239.6)], [], [(1, 2, 3), (3, 0, 1), (4, 5, 6), (6, 7, 4), (11, 16, 17), (17, 10, 11), (9, 14, 19), (19, 13, 9), (8, 12, 18), (18, 15, 8)])
me_mesh_015.polygons.foreach_set('use_smooth', [True] * 10)
_uv = me_mesh_015.uv_layers.new(name='UVChannel_1')
_uv.uv.foreach_set('vector', [0.3636, 0.6269, 0.3636, 0.7793, 0.1831, 0.7793, 0.1831, 0.7793, 0.1831, 0.6269, 0.3636, 0.6269, 0.0007974, 0.6269, 0.1814, 0.6269, 0.1814, 0.7793, 0.1814, 0.7793, 0.0007974, 0.7793, 0.0007974, 0.6269, 0.4127, 0.0, 0.4127, 0.166, 0.2785, 0.166, 0.2785, 0.166, 0.2785, 0.0, 0.4127, 0.0, 0.7501, 0.0, 0.7501, 0.166, 0.6101, 0.166, 0.6101, 0.166, 0.6101, 0.0, 0.7501, 0.0, -0.0589, 0.0, 0.08112, 0.0, 0.08112, 0.166, 0.08112, 0.166, -0.0589, 0.166, -0.0589, 0.0])
me_mesh_015.materials.append(mat_02___default)
me_mesh_015.use_remesh_fix_poles = True
me_mesh_015.use_remesh_preserve_attributes = False
me_mesh_015.use_mirror_vertex_groups = False
me_mesh_015.update()
me_mesh_015.normals_split_custom_set([tuple(v) for v in zip(*[iter([0.0005488, -1.0, 0.0, 0.0005488, -1.0, 0.0, 0.0005488, -1.0, 0.0, 0.0005488, -1.0, 0.0, 0.0005488, -1.0, 0.0, 0.0005488, -1.0, 0.0, 0.0005484, -1.0, 0.0, 0.0005484, -1.0, 0.0, 0.0005484, -1.0, 0.0, 0.0005484, -1.0, 0.0, 0.0005484, -1.0, 0.0, 0.0005484, -1.0, 0.0, 8.639e-05, -1.0, 0.0, 8.639e-05, -1.0, 0.0, 8.639e-05, -1.0, 0.0, 8.639e-05, -1.0, 0.0, 8.639e-05, -1.0, 0.0, 8.639e-05, -1.0, 0.0, 8.64e-05, -1.0, 0.0, 8.64e-05, -1.0, 0.0, 8.64e-05, -1.0, 0.0, 8.64e-05, -1.0, 0.0, 8.64e-05, -1.0, 0.0, 8.64e-05, -1.0, 0.0, 8.64e-05, -1.0, 0.0, 8.64e-05, -1.0, 0.0, 8.64e-05, -1.0, 0.0, 8.64e-05, -1.0, 0.0, 8.64e-05, -1.0, 0.0, 8.64e-05, -1.0, 0.0])] * 3)])
me_mesh_016 = bpy.data.meshes.new('Mesh.016')
me_mesh_016.from_pydata([(96.79, -870.4, 239.6), (96.79, -870.4, 0.0), (381.6, -870.4, 0.0), (381.6, -870.4, 239.6), (-381.6, -870.4, 0.0), (-96.79, -870.4, 0.0), (-96.79, -870.4, 239.6), (-381.6, -870.4, 239.6), (-583.6, -903.2, 0.0), (583.6, -903.2, 0.0), (96.79, -903.2, 0.0), (-96.79, -903.2, 0.0), (381.6, -903.2, 0.0), (-381.6, -903.2, 0.0), (583.6, -903.2, 239.6), (-583.6, -903.2, 239.6), (96.79, -903.2, 239.6), (-96.79, -903.2, 239.6), (381.6, -903.2, 239.6), (-381.6, -903.2, 239.6), (-381.6, -870.4, 0.0), (-96.79, -870.4, 0.0), (-96.79, -870.4, 239.6), (-381.6, -870.4, 239.6), (-381.6, -903.2, 0.0), (-96.79, -903.2, 0.0), (-96.79, -903.2, 239.6)], [], [(2, 3, 0), (0, 1, 2), (4, 5, 6), (6, 7, 4), (10, 16, 26), (26, 11, 10), (9, 14, 18), (18, 12, 9), (8, 13, 19), (19, 15, 8), (25, 17, 22), (22, 21, 25), (19, 24, 20), (20, 23, 19)])
me_mesh_016.polygons.foreach_set('use_smooth', [1, 1, 1, 1, 1, 1, 1, 1, 1, 1, 0, 0, 0, 0])
_k = set([(8, 15), (9, 14), (9, 18)])
me_mesh_016.attributes.new('sharp_edge', 'BOOLEAN', 'EDGE').data.foreach_set('value', [ (min(e.vertices), max(e.vertices)) in _k for e in me_mesh_016.edges])
_uv = me_mesh_016.uv_layers.new(name='UVChannel_1')
_uv.uv.foreach_set('vector', [0.1814, 0.6269, 0.1814, 0.7793, 0.0007974, 0.7793, 0.0007974, 0.7793, 0.0007974, 0.6269, 0.1814, 0.6269, 0.1831, 0.6269, 0.3636, 0.6269, 0.3636, 0.7793, 0.3636, 0.7793, 0.1831, 0.7793, 0.1831, 0.6269, 2.507, 0.0, 2.507, 0.166, 2.373, 0.166, 2.373, 0.166, 2.373, 0.0, 2.507, 0.0, 2.844, 0.0, 2.844, 0.166, 2.704, 0.166, 2.704, 0.166, 2.704, 0.0, 2.844, 0.0, 2.035, 0.0, 2.175, 0.0, 2.175, 0.166, 2.175, 0.166, 2.035, 0.166, 2.035, 0.0, 2.373, 0.0, 2.373, 0.166, 2.35, 0.166, 2.35, 0.166, 2.35, 0.0, 2.373, 0.0, 2.175, 0.166, 2.175, 0.0, 2.198, 0.0, 2.198, 0.0, 2.198, 0.166, 2.175, 0.166])
me_mesh_016.materials.append(mat_02___default)
me_mesh_016.use_remesh_fix_poles = True
me_mesh_016.use_remesh_preserve_attributes = False
me_mesh_016.use_mirror_vertex_groups = False
me_mesh_016.update()
me_mesh_016.normals_split_custom_set([tuple(v) for v in zip(*[iter([0.0, -1.0, 0.0, 0.0, -1.0, 0.0, 0.0, -1.0, 0.0, 0.0, -1.0, 0.0, 0.0, -1.0, 0.0, 0.0, -1.0, 0.0, 0.0, -1.0, 0.0, 0.0, -1.0, 0.0, 0.0, -1.0, 0.0, 0.0, -1.0, 0.0, 0.0, -1.0, 0.0, 0.0, -1.0, 0.0, 0.0, -1.0, 0.0, 0.0, -1.0, 0.0, 0.0, -1.0, 0.0, 0.0, -1.0, 0.0, 0.0, -1.0, 0.0, 0.0, -1.0, 0.0, 0.0, -1.0, 0.0, 0.0, -1.0, 0.0, 0.0, -1.0, 0.0, 0.0, -1.0, 0.0, 0.0, -1.0, 0.0, 0.0, -1.0, 0.0, 0.0, -1.0, 0.0, 0.0, -1.0, 0.0, 0.0, -1.0, 0.0, 0.0, -1.0, 0.0, 0.0, -1.0, 0.0, 0.0, -1.0, 0.0, -1.0, 0.0, 0.0, -1.0, 0.0, 0.0, -1.0, 0.0, 0.0, -1.0, 0.0, 0.0, -1.0, 0.0, 0.0, -1.0, 0.0, 0.0, 1.0, 0.0, 0.0, 1.0, 0.0, 0.0, 1.0, 0.0, 0.0, 1.0, 0.0, 0.0, 1.0, 0.0, 0.0, 1.0, 0.0, 0.0])] * 3)])
me_mesh_018 = bpy.data.meshes.new('Mesh.018')
me_mesh_018.from_pydata([(583.6, 951.2, 443.7), (-583.6, 951.1, 443.7), (96.79, 951.1, 443.7), (-96.79, 951.1, 443.7), (-381.6, 951.1, 443.7), (381.6, 951.2, 443.7), (583.6, 951.2, 239.6), (-583.6, 951.1, 239.6), (96.79, 951.1, 239.6), (-96.79, 951.1, 239.6), (-381.6, 951.1, 239.6), (381.6, 951.2, 239.6), (-580.7, -903.2, 239.6), (-580.7, 903.2, 239.6), (-580.7, 541.9, 239.6), (-580.7, 180.6, 239.6), (-580.7, -180.6, 239.6), (-580.7, -541.9, 239.6), (-580.7, -849.0, 239.6), (-580.7, -487.7, 239.6), (-580.7, -126.5, 239.6), (-580.7, 234.8, 239.6), (-580.7, 596.1, 239.6), (-580.7, 951.1, 239.6), (-586.5, -903.2, 443.6), (-586.5, 903.2, 443.6), (-586.5, -541.9, 443.6), (-586.5, -180.6, 443.6), (-586.5, 541.9, 443.6), (-586.5, 180.6, 443.6), (-586.5, -849.0, 443.6), (-586.5, -487.7, 443.6), (-586.5, -126.5, 443.6), (-586.5, 234.8, 443.6), (-586.5, 596.1, 443.6), (-586.5, 951.1, 443.6), (583.6, -903.2, 239.6), (583.6, 903.2, 239.6), (583.6, -541.9, 239.6), (583.6, -180.6, 239.6), (583.6, 180.6, 239.6), (583.6, 541.9, 239.6), (583.6, -849.0, 239.6), (583.6, -487.7, 239.6), (583.6, -126.5, 239.6), (583.6, 234.8, 239.6), (583.6, 596.1, 239.6), (583.6, 951.1, 239.6), (583.7, -903.2, 443.7), (583.7, 903.2, 443.7), (583.7, 541.9, 443.7), (583.7, 180.6, 443.7), (583.7, -541.9, 443.7), (583.7, -180.6, 443.7), (583.7, -849.0, 443.7), (583.7, -487.7, 443.7), (583.7, -126.5, 443.7), (583.7, 234.8, 443.7), (583.7, 596.1, 443.7), (583.7, 951.1, 443.7), (-583.6, -903.2, 443.7), (583.6, -903.2, 443.7), (-96.79, -903.2, 443.7), (96.79, -903.2, 443.7), (381.6, -903.2, 443.7), (-381.6, -903.2, 443.7), (583.6, -903.2, 239.6), (-583.6, -903.2, 239.6), (96.79, -903.2, 239.6), (381.6, -903.2, 239.6), (-381.6, -903.2, 239.6), (-381.6, -903.2, 239.6), (-96.79, -903.2, 239.6)], [], [(4, 10, 9), (9, 3, 4), (1, 7, 10), (10, 4, 1), (2, 3, 9), (9, 8, 2), (5, 2, 8), (8, 11, 5), (0, 5, 11), (11, 6, 0), (22, 34, 28), (28, 14, 22), (21, 33, 29), (29, 15, 21), (14, 28, 33), (33, 21, 14), (13, 25, 34), (34, 22, 13), (20, 15, 29), (29, 32, 20), (18, 17, 26), (26, 30, 18), (19, 16, 27), (27, 31, 19), (12, 18, 30), (30, 24, 12), (17, 19, 31), (31, 26, 17), (16, 20, 32), (32, 27, 16), (13, 23, 35), (35, 25, 13), (42, 54, 52), (52, 38, 42), (43, 55, 53), (53, 39, 43), (36, 48, 54), (54, 42, 36), (38, 52, 55), (55, 43, 38), (49, 59, 47), (47, 37, 49), (44, 39, 53), (53, 56, 44), (46, 41, 50), (50, 58, 46), (45, 40, 51), (51, 57, 45), (40, 44, 56), (56, 51, 40), (41, 45, 57), (57, 50, 41), (37, 46, 58), (58, 49, 37), (65, 71, 72), (72, 62, 65), (60, 67, 70), (71, 65, 60), (63, 62, 72), (72, 68, 63), (64, 63, 68), (68, 69, 64), (61, 64, 69), (69, 66, 61)])
me_mesh_018.polygons.foreach_set('use_smooth', [1, 1, 1, 1, 1, 1, 1, 1, 1, 1, 1, 1, 1, 1, 1, 1, 1, 1, 1, 1, 1, 1, 1, 1, 1, 1, 1, 1, 1, 1, 0, 0, 1, 1, 1, 1, 1, 1, 1, 1, 0, 0, 1, 1, 1, 1, 1, 1, 1, 1, 1, 1, 1, 1, 1, 1, 1, 1, 1, 1, 1, 1, 1, 1])
_k = set([(12, 24), (36, 48), (36, 54), (60, 67), (60, 70), (60, 71), (61, 66)])
me_mesh_018.attributes.new('sharp_edge', 'BOOLEAN', 'EDGE').data.foreach_set('value', [ (min(e.vertices), max(e.vertices)) in _k for e in me_mesh_018.edges])
_uv = me_mesh_018.uv_layers.new(name='UVChannel_1')
_uv.uv.foreach_set('vector', [3.528, 0.3143, 3.528, 0.167, 3.734, 0.167, 3.734, 0.167, 3.734, 0.3143, 3.528, 0.3143, 3.382, 0.3143, 3.382, 0.167, 3.528, 0.167, 3.528, 0.167, 3.528, 0.3143, 3.382, 0.3143, 3.873, 0.3143, 3.734, 0.3143, 3.734, 0.167, 3.734, 0.167, 3.873, 0.167, 3.873, 0.3143, 4.079, 0.3143, 3.873, 0.3143, 3.873, 0.167, 3.873, 0.167, 4.079, 0.167, 4.079, 0.3143, 4.224, 0.3143, 4.079, 0.3143, 4.079, 0.167, 4.079, 0.167, 4.224, 0.167, 4.224, 0.3143, 0.1207, 0.3143, 0.1207, 0.167, 0.1598, 0.167, 0.1598, 0.167, 0.1598, 0.3143, 0.1207, 0.3143, 0.3813, 0.3143, 0.3813, 0.167, 0.4204, 0.167, 0.4204, 0.167, 0.4204, 0.3143, 0.3813, 0.3143, 0.1598, 0.3143, 0.1598, 0.167, 0.3813, 0.167, 0.3813, 0.167, 0.3813, 0.3143, 0.1598, 0.3143, -0.1009, 0.3143, -0.1009, 0.167, 0.1207, 0.167, 0.1207, 0.167, 0.1207, 0.3143, -0.1009, 0.3143, 0.642, 0.3143, 0.4204, 0.3143, 0.4204, 0.167, 0.4204, 0.167, 0.642, 0.167, 0.642, 0.3143, 1.163, 0.3143, 0.9417, 0.3143, 0.9417, 0.167, 0.9417, 0.167, 1.163, 0.167, 1.163, 0.3143, 0.9026, 0.3143, 0.6811, 0.3143, 0.6811, 0.167, 0.6811, 0.167, 0.9026, 0.167, 0.9026, 0.3143, 1.202, 0.3143, 1.163, 0.3143, 1.163, 0.167, 1.163, 0.167, 1.202, 0.167, 1.202, 0.3143, 0.9417, 0.3143, 0.9026, 0.3143, 0.9026, 0.167, 0.9026, 0.167, 0.9417, 0.167, 0.9417, 0.3143, 0.6811, 0.3143, 0.642, 0.3143, 0.642, 0.167, 0.642, 0.167, 0.6811, 0.167, 0.6811, 0.3143, -0.1009, 0.3143, -0.1354, 0.3143, -0.1354, 0.167, -0.1354, 0.167, -0.1009, 0.167, -0.1009, 0.3143, 2.084, 0.3143, 2.084, 0.167, 2.305, 0.167, 2.305, 0.167, 2.305, 0.3143, 2.084, 0.3143, 2.344, 0.3143, 2.344, 0.167, 2.566, 0.167, 2.566, 0.167, 2.566, 0.3143, 2.344, 0.3143, 2.044, 0.3143, 2.044, 0.167, 2.084, 0.167, 2.084, 0.167, 2.084, 0.3143, 2.044, 0.3143, 2.305, 0.3143, 2.305, 0.167, 2.344, 0.167, 2.344, 0.167, 2.344, 0.3143, 2.305, 0.3143, 3.348, 0.167, 3.382, 0.167, 3.382, 0.3143, 3.382, 0.3143, 3.348, 0.3143, 3.348, 0.167, 2.605, 0.3143, 2.566, 0.3143, 2.566, 0.167, 2.566, 0.167, 2.605, 0.167, 2.605, 0.3143, 3.126, 0.3143, 3.087, 0.3143, 3.087, 0.167, 3.087, 0.167, 3.126, 0.167, 3.126, 0.3143, 2.866, 0.3143, 2.826, 0.3143, 2.826, 0.167, 2.826, 0.167, 2.866, 0.167, 2.866, 0.3143, 2.826, 0.3143, 2.605, 0.3143, 2.605, 0.167, 2.605, 0.167, 2.826, 0.167, 2.826, 0.3143, 3.087, 0.3143, 2.866, 0.3143, 2.866, 0.167, 2.866, 0.167, 3.087, 0.167, 3.087, 0.3143, 3.348, 0.3143, 3.126, 0.3143, 3.126, 0.167, 3.126, 0.167, 3.348, 0.167, 3.348, 0.3143, 1.348, 0.3143, 1.348, 0.167, 1.554, 0.167, 1.554, 0.167, 1.554, 0.3143, 1.348, 0.3143, 1.202, 0.3143, 1.202, 0.167, 1.348, 0.167, 1.348, 0.167, 1.348, 0.3143, 1.202, 0.3143, 1.693, 0.3143, 1.554, 0.3143, 1.554, 0.167, 1.554, 0.167, 1.693, 0.167, 1.693, 0.3143, 1.899, 0.3143, 1.693, 0.3143, 1.693, 0.167, 1.693, 0.167, 1.899, 0.167, 1.899, 0.3143, 2.044, 0.3143, 1.899, 0.3143, 1.899, 0.167, 1.899, 0.167, 2.044, 0.167, 2.044, 0.3143])
me_mesh_018.materials.append(mat_02___default)
me_mesh_018.use_remesh_fix_poles = True
me_mesh_018.use_remesh_preserve_attributes = False
me_mesh_018.use_mirror_vertex_groups = False
me_mesh_018.update()
me_mesh_018.normals_split_custom_set([tuple(v) for v in zip(*[iter([8.628e-05, -1.0, 0.0, 8.628e-05, -1.0, 0.0, 8.627e-05, -1.0, 0.0, 8.627e-05, -1.0, 0.0, 8.627e-05, -1.0, 0.0, 8.628e-05, -1.0, 0.0, 8.64e-05, -1.0, 0.0, 8.64e-05, -1.0, 0.0, 8.628e-05, -1.0, 0.0, 8.628e-05, -1.0, 0.0, 8.628e-05, -1.0, 0.0, 8.64e-05, -1.0, 0.0, 8.648e-05, -1.0, 0.0, 8.627e-05, -1.0, 0.0, 8.627e-05, -1.0, 0.0, 8.627e-05, -1.0, 0.0, 8.648e-05, -1.0, 0.0, 8.648e-05, -1.0, 0.0, 8.649e-05, -1.0, 0.0, 8.648e-05, -1.0, 0.0, 8.648e-05, -1.0, 0.0, 8.648e-05, -1.0, 0.0, 8.649e-05, -1.0, 0.0, 8.649e-05, -1.0, 0.0, 8.64e-05, -1.0, 0.0, 8.649e-05, -1.0, 0.0, 8.649e-05, -1.0, 0.0, 8.649e-05, -1.0, 0.0, 8.64e-05, -1.0, 0.0, 8.64e-05, -1.0, 0.0, 0.9996, 0.0, 0.02841, 0.9996, 0.0, 0.02841, 0.9996, 0.0, 0.02841, 0.9996, 0.0, 0.02841, 0.9996, 0.0, 0.02841, 0.9996, 0.0, 0.02841, 0.9996, 0.0, 0.02841, 0.9996, 0.0, 0.02841, 0.9996, 0.0, 0.02841, 0.9996, 0.0, 0.02841, 0.9996, 0.0, 0.02841, 0.9996, 0.0, 0.02841, 0.9996, 0.0, 0.02841, 0.9996, 0.0, 0.02841, 0.9996, 0.0, 0.02841, 0.9996, 0.0, 0.02841, 0.9996, 0.0, 0.02841, 0.9996, 0.0, 0.02841, 0.9996, 0.0, 0.02841, 0.9996, 0.0, 0.02841, 0.9996, 0.0, 0.02841, 0.9996, 0.0, 0.02841, 0.9996, 0.0, 0.02841, 0.9996, 0.0, 0.02841, 0.9996, 0.0, 0.02841, 0.9996, 0.0, 0.02841, 0.9996, 0.0, 0.02841, 0.9996, 0.0, 0.02841, 0.9996, 0.0, 0.02841, 0.9996, 0.0, 0.02841, 0.9996, 0.0, 0.02841, 0.9996, 0.0, 0.02841, 0.9996, 0.0, 0.02841, 0.9996, 0.0, 0.02841, 0.9996, 0.0, 0.02841, 0.9996, 0.0, 0.02841, 0.9996, 0.0, 0.02841, 0.9996, 0.0, 0.02841, 0.9996, 0.0, 0.02841, 0.9996, 0.0, 0.02841, 0.9996, 0.0, 0.02841, 0.9996, 0.0, 0.02841, 0.9996, 0.0, 0.02841, 0.9996, 0.0, 0.02841, 0.9996, 0.0, 0.02841, 0.9996, 0.0, 0.02841, 0.9996, 0.0, 0.02841, 0.9996, 0.0, 0.02841, 0.9996, 0.0, 0.02841, 0.9996, 0.0, 0.02841, 0.9996, 0.0, 0.02841, 0.9996, 0.0, 0.02841, 0.9996, 0.0, 0.02841, 0.9996, 0.0, 0.02841, 0.9996, 0.0, 0.02841, 0.9996, 0.0, 0.02841, 0.9996, 0.0, 0.02841, 0.9996, 0.0, 0.02841, 0.9996, 0.0, 0.02841, 0.9996, 0.0, 0.02841, 0.9996, 0.0, 0.02841, 0.9996, 0.0, 0.02841, 0.9996, 0.0, 0.02841, 0.9996, 0.0, 0.02841, 0.9996, 0.0, 0.02841, 0.9996, 0.0, 0.02841, -1.0, 0.0, 0.0002506, -1.0, 0.0, 0.0002506, -1.0, 0.0, 0.0002506, -1.0, 0.0, 0.0002506, -1.0, 0.0, 0.0002506, -1.0, 0.0, 0.0002506, -1.0, 0.0, 0.0002506, -1.0, 0.0, 0.0002506, -1.0, 0.0, 0.0002506, -1.0, 0.0, 0.0002506, -1.0, 0.0, 0.0002506, -1.0, 0.0, 0.0002506, -1.0, 0.0, 0.0002506, -1.0, 0.0, 0.0002506, -1.0, 0.0, 0.0002506, -1.0, 0.0, 0.0002506, -1.0, 0.0, 0.0002506, -1.0, 0.0, 0.0002506, -1.0, 0.0, 0.0002506, -1.0, 0.0, 0.0002506, -1.0, 0.0, 0.0002506, -1.0, 0.0, 0.0002506, -1.0, 0.0, 0.0002506, -1.0, 0.0, 0.0002506, -1.0, 0.0, 0.0002506, -1.0, 0.0, 0.0002506, -1.0, 0.0, 0.0002506, -1.0, 0.0, 0.0002506, -1.0, 0.0, 0.0002506, -1.0, 0.0, 0.0002506, -1.0, 0.0, 0.0002506, -1.0, 0.0, 0.0002506, -1.0, 0.0, 0.0002506, -1.0, 0.0, 0.0002506, -1.0, 0.0, 0.0002506, -1.0, 0.0, 0.0002506, -1.0, 0.0, 0.0002506, -1.0, 0.0, 0.0002506, -1.0, 0.0, 0.0002506, -1.0, 0.0, 0.0002506, -1.0, 0.0, 0.0002506, -1.0, 0.0, 0.0002506, -1.0, 0.0, 0.0002506, -1.0, 0.0, 0.0002506, -1.0, 0.0, 0.0002506, -1.0, 0.0, 0.0002506, -1.0, 0.0, 0.0002506, -1.0, 0.0, 0.0002506, -1.0, 0.0, 0.0002506, -1.0, 0.0, 0.0002506, -1.0, 0.0, 0.0002506, -1.0, 0.0, 0.0002506, -1.0, 0.0, 0.0002506, -1.0, 0.0, 0.0002506, -1.0, 0.0, 0.0002506, -1.0, 0.0, 0.0002506, -1.0, 0.0, 0.0002506, -1.0, 0.0, 0.0002506, -1.0, 0.0, 0.0002506, -1.0, 0.0, 0.0002506, -1.0, 0.0, 0.0002506, -1.0, 0.0, 0.0002506, -1.0, 0.0, 0.0002506, -1.0, 0.0, 0.0002506, -1.0, 0.0, 0.0002506, -1.0, 0.0, 0.0002506, 0.0, -1.0, 0.0, 0.0, -1.0, 0.0, 0.0, -1.0, 0.0, 0.0, -1.0, 0.0, 0.0, -1.0, 0.0, 0.0, -1.0, 0.0, 0.0, -1.0, 0.0, 0.0, -1.0, 0.0, 0.0, -1.0, 0.0, 0.0, -1.0, 0.0, 0.0, -1.0, 0.0, 0.0, -1.0, 0.0, 0.0, -1.0, 0.0, 0.0, -1.0, 0.0, 0.0, -1.0, 0.0, 0.0, -1.0, 0.0, 0.0, -1.0, 0.0, 0.0, -1.0, 0.0, 0.0, -1.0, 0.0, 0.0, -1.0, 0.0, 0.0, -1.0, 0.0, 0.0, -1.0, 0.0, 0.0, -1.0, 0.0, 0.0, -1.0, 0.0, 0.0, -1.0, 0.0, 0.0, -1.0, 0.0, 0.0, -1.0, 0.0, 0.0, -1.0, 0.0, 0.0, -1.0, 0.0, 0.0, -1.0, 0.0])] * 3)])
me_mesh_020 = bpy.data.meshes.new('Mesh.020')
me_mesh_020.from_pydata([(-584.3, 956.4, 0.0), (-583.0, -850.1, 0.0), (-584.0, 595.1, 0.0), (-583.8, 233.8, 0.0), (-583.5, -127.5, 0.0), (-583.3, -488.8, 0.0), (-584.2, 902.2, 0.0), (-584.0, 540.9, 0.0), (-583.7, 179.6, 0.0), (-583.5, -181.7, 0.0), (-583.2, -543.0, 0.0), (-583.0, -898.0, 0.0), (-584.3, 956.4, 239.6), (-583.0, -850.1, 239.6), (-584.0, 595.1, 239.6), (-583.8, 233.8, 239.6), (-583.3, -488.8, 239.6), (-583.5, -127.5, 239.6), (-584.2, 902.2, 239.6), (-584.0, 540.9, 239.6), (-583.7, 179.6, 239.6), (-583.5, -181.7, 239.6), (-583.2, -543.0, 239.6), (-583.0, -898.0, 239.6), (-583.4, -126.5, 0.0), (-583.6, 180.6, 0.0), (-583.6, 180.6, 239.6), (-583.4, -126.5, 239.6), (-583.9, 596.1, 239.6), (-583.9, 596.1, 0.0), (-584.1, 903.2, 0.0), (-584.1, 903.2, 239.6), (-583.7, 234.8, 239.6), (-583.7, 234.8, 0.0), (-583.9, 541.9, 0.0), (-583.9, 541.9, 239.6), (-583.2, -487.7, 0.0), (-583.4, -180.6, 0.0), (-583.4, -180.6, 239.6), (-583.2, -487.7, 239.6), (-583.0, -849.0, 239.6), (-583.0, -849.0, 0.0), (-583.2, -541.9, 0.0), (-583.2, -541.9, 239.6)], [], [(0, 12, 18), (18, 6, 0), (2, 14, 19), (19, 7, 2), (3, 15, 20), (20, 8, 3), (13, 23, 11), (11, 1, 13), (10, 5, 16), (16, 22, 10), (9, 4, 17), (17, 21, 9), (25, 26, 27), (27, 24, 25), (30, 31, 28), (28, 29, 30), (34, 35, 32), (32, 33, 34), (36, 37, 38), (38, 39, 36), (41, 42, 43), (43, 40, 41)])
me_mesh_020.polygons.foreach_set('use_smooth', [1, 1, 1, 1, 1, 1, 0, 0, 1, 1, 1, 1, 1, 1, 1, 1, 1, 1, 1, 1, 1, 1])
_k = set([(0, 12), (0, 18)])
me_mesh_020.attributes.new('sharp_edge', 'BOOLEAN', 'EDGE').data.foreach_set('value', [ (min(e.vertices), max(e.vertices)) in _k for e in me_mesh_020.edges])
_uv = me_mesh_020.uv_layers.new(name='UVChannel_1')
_uv.uv.foreach_set('vector', [2.035, 0.0, 2.035, 0.166, 1.998, 0.166, 1.998, 0.166, 1.998, 0.0, 2.035, 0.0, 1.785, 0.0, 1.785, 0.166, 1.747, 0.166, 1.747, 0.166, 1.747, 0.0, 1.785, 0.0, 1.534, 0.0, 1.534, 0.166, 1.497, 0.166, 1.497, 0.166, 1.497, 0.0, 1.534, 0.0, 0.7833, 0.166, 0.7501, 0.166, 0.7501, 0.0, 0.7501, 0.0, 0.7833, 0.0, 0.7833, 0.166, 0.9961, 0.0, 1.034, 0.0, 1.034, 0.166, 1.034, 0.166, 0.9961, 0.166, 0.9961, 0.0, 1.247, 0.0, 1.284, 0.0, 1.284, 0.166, 1.284, 0.166, 1.247, 0.166, 1.247, 0.0, 0.1814, 0.6269, 0.1814, 0.7793, 0.0007974, 0.7793, 0.0007974, 0.7793, 0.0007974, 0.6269, 0.1814, 0.6269, 0.1814, 0.6269, 0.1814, 0.7793, 0.0007974, 0.7793, 0.0007974, 0.7793, 0.0007974, 0.6269, 0.1814, 0.6269, 0.3636, 0.6269, 0.3636, 0.7793, 0.1831, 0.7793, 0.1831, 0.7793, 0.1831, 0.6269, 0.3636, 0.6269, 0.1831, 0.6269, 0.3636, 0.6269, 0.3636, 0.7793, 0.3636, 0.7793, 0.1831, 0.7793, 0.1831, 0.6269, 0.0007974, 0.6269, 0.1814, 0.6269, 0.1814, 0.7793, 0.1814, 0.7793, 0.0007974, 0.7793, 0.0007974, 0.6269])
me_mesh_020.materials.append(mat_02___default_001)
me_mesh_020.use_remesh_fix_poles = True
me_mesh_020.use_remesh_preserve_attributes = False
me_mesh_020.use_mirror_vertex_groups = False
me_mesh_020.update()
me_mesh_020.normals_split_custom_set([tuple(v) for v in zip(*[iter([1.0, 0.0006884, 0.0, 1.0, 0.0006884, 0.0, 1.0, 0.0006884, 0.0, 1.0, 0.0006908, 0.0, 1.0, 0.0006908, 0.0, 1.0, 0.0006908, 0.0, 1.0, 0.0006887, 0.0, 1.0, 0.0006908, 0.0, 1.0, 0.0006904, 0.0, 1.0, 0.0006904, 0.0, 1.0, 0.0006884, 0.0, 1.0, 0.0006887, 0.0, 1.0, 0.0006884, 0.0, 1.0, 0.0006884, 0.0, 1.0, 0.0006884, 0.0, 1.0, 0.0006884, 0.0, 1.0, 0.0006884, 0.0, 1.0, 0.0006884, 0.0, 1.0, 0.0006918, 0.0, 1.0, 0.0006918, 0.0, 1.0, 0.0006918, 0.0, 1.0, 0.0006864, 0.0, 1.0, 0.0006864, 0.0, 1.0, 0.0006864, 0.0, 1.0, 0.0006904, 0.0, 1.0, 0.0006908, 0.0, 1.0, 0.0006887, 0.0, 1.0, 0.0006887, 0.0, 1.0, 0.0006884, 0.0, 1.0, 0.0006904, 0.0, 1.0, 0.0006884, 0.0, 1.0, 0.0006884, 0.0, 1.0, 0.0006884, 0.0, 1.0, 0.0006884, 0.0, 1.0, 0.0006884, 0.0, 1.0, 0.0006884, 0.0, 1.0, 0.0006724, 0.0, 1.0, 0.0006724, 0.0, 1.0, 0.0006724, 0.0, 1.0, 0.0006724, 0.0, 1.0, 0.0006724, 0.0, 1.0, 0.0006724, 0.0, 1.0, 0.000673, 0.0, 1.0, 0.0006732, 0.0, 1.0, 0.000673, 0.0, 1.0, 0.000673, 0.0, 1.0, 0.0006728, 0.0, 1.0, 0.000673, 0.0, 1.0, 0.0006725, 0.0, 1.0, 0.0006724, 0.0, 1.0, 0.0006726, 0.0, 1.0, 0.0006726, 0.0, 1.0, 0.0006728, 0.0, 1.0, 0.0006725, 0.0, 1.0, 0.0006725, 0.0, 1.0, 0.0006728, 0.0, 1.0, 0.0006726, 0.0, 1.0, 0.0006726, 0.0, 1.0, 0.0006724, 0.0, 1.0, 0.0006725, 0.0, 1.0, 0.0006726, 0.0, 1.0, 0.0006724, 0.0, 1.0, 0.0006725, 0.0, 1.0, 0.0006725, 0.0, 1.0, 0.0006728, 0.0, 1.0, 0.0006726, 0.0])] * 3)])
me_mesh_021 = bpy.data.meshes.new('Mesh.021')
me_mesh_021.from_pydata([(583.6, 951.2, 443.7), (-583.6, 951.1, 443.7), (96.79, 951.1, 443.7), (-96.79, 951.1, 443.7), (-381.6, 951.1, 443.7), (381.6, 951.2, 443.7), (583.6, 951.2, 239.6), (-583.6, 951.1, 239.6), (96.79, 951.1, 239.6), (-96.79, 951.1, 239.6), (-381.6, 951.1, 239.6), (381.6, 951.2, 239.6)], [], [(4, 10, 9), (9, 3, 4), (1, 7, 10), (10, 4, 1), (2, 3, 9), (9, 8, 2), (5, 2, 8), (8, 11, 5), (0, 5, 11), (11, 6, 0)])
me_mesh_021.polygons.foreach_set('use_smooth', [True] * 10)
_uv = me_mesh_021.uv_layers.new(name='UVChannel_1')
_uv.uv.foreach_set('vector', [3.528, 0.3143, 3.528, 0.167, 3.734, 0.167, 3.734, 0.167, 3.734, 0.3143, 3.528, 0.3143, 3.382, 0.3143, 3.382, 0.167, 3.528, 0.167, 3.528, 0.167, 3.528, 0.3143, 3.382, 0.3143, 3.873, 0.3143, 3.734, 0.3143, 3.734, 0.167, 3.734, 0.167, 3.873, 0.167, 3.873, 0.3143, 4.079, 0.3143, 3.873, 0.3143, 3.873, 0.167, 3.873, 0.167, 4.079, 0.167, 4.079, 0.3143, 4.224, 0.3143, 4.079, 0.3143, 4.079, 0.167, 4.079, 0.167, 4.224, 0.167, 4.224, 0.3143])
me_mesh_021.materials.append(mat_02___default_002)
me_mesh_021.use_remesh_fix_poles = True
me_mesh_021.use_remesh_preserve_attributes = False
me_mesh_021.use_mirror_vertex_groups = False
me_mesh_021.update()
me_mesh_021.normals_split_custom_set([tuple(v) for v in zip(*[iter([8.628e-05, -1.0, 0.0, 8.628e-05, -1.0, 0.0, 8.627e-05, -1.0, 0.0, 8.627e-05, -1.0, 0.0, 8.627e-05, -1.0, 0.0, 8.628e-05, -1.0, 0.0, 8.64e-05, -1.0, 0.0, 8.64e-05, -1.0, 0.0, 8.628e-05, -1.0, 0.0, 8.628e-05, -1.0, 0.0, 8.628e-05, -1.0, 0.0, 8.64e-05, -1.0, 0.0, 8.648e-05, -1.0, 0.0, 8.627e-05, -1.0, 0.0, 8.627e-05, -1.0, 0.0, 8.627e-05, -1.0, 0.0, 8.648e-05, -1.0, 0.0, 8.648e-05, -1.0, 0.0, 8.649e-05, -1.0, 0.0, 8.648e-05, -1.0, 0.0, 8.648e-05, -1.0, 0.0, 8.648e-05, -1.0, 0.0, 8.649e-05, -1.0, 0.0, 8.649e-05, -1.0, 0.0, 8.64e-05, -1.0, 0.0, 8.649e-05, -1.0, 0.0, 8.649e-05, -1.0, 0.0, 8.649e-05, -1.0, 0.0, 8.64e-05, -1.0, 0.0, 8.64e-05, -1.0, 0.0])] * 3)])
me_mesh_022 = bpy.data.meshes.new('Mesh.022')
me_mesh_022.from_pydata([(-580.7, -903.2, 239.6), (-580.7, 903.2, 239.6), (-580.7, 541.9, 239.6), (-580.7, 180.6, 239.6), (-580.7, -180.6, 239.6), (-580.7, -541.9, 239.6), (-580.7, -849.0, 239.6), (-580.7, -487.7, 239.6), (-580.7, -126.5, 239.6), (-580.7, 234.8, 239.6), (-580.7, 596.1, 239.6), (-580.7, 951.1, 239.6), (-586.5, -903.2, 443.6), (-586.5, 903.2, 443.6), (-586.5, -541.9, 443.6), (-586.5, -180.6, 443.6), (-586.5, 541.9, 443.6), (-586.5, 180.6, 443.6), (-586.5, -849.0, 443.6), (-586.5, -487.7, 443.6), (-586.5, -126.5, 443.6), (-586.5, 234.8, 443.6), (-586.5, 596.1, 443.6), (-586.5, 951.1, 443.6)], [], [(10, 22, 16), (16, 2, 10), (9, 21, 17), (17, 3, 9), (2, 16, 21), (21, 9, 2), (1, 13, 22), (22, 10, 1), (8, 3, 17), (17, 20, 8), (6, 5, 14), (14, 18, 6), (7, 4, 15), (15, 19, 7), (0, 6, 18), (18, 12, 0), (5, 7, 19), (19, 14, 5), (4, 8, 20), (20, 15, 4), (1, 11, 23), (23, 13, 1)])
me_mesh_022.polygons.foreach_set('use_smooth', [1, 1, 1, 1, 1, 1, 1, 1, 1, 1, 1, 1, 1, 1, 1, 1, 1, 1, 1, 1, 0, 0])
_k = set([(0, 12)])
me_mesh_022.attributes.new('sharp_edge', 'BOOLEAN', 'EDGE').data.foreach_set('value', [ (min(e.vertices), max(e.vertices)) in _k for e in me_mesh_022.edges])
_uv = me_mesh_022.uv_layers.new(name='UVChannel_1')
_uv.uv.foreach_set('vector', [0.1207, 0.3143, 0.1207, 0.167, 0.1598, 0.167, 0.1598, 0.167, 0.1598, 0.3143, 0.1207, 0.3143, 0.3813, 0.3143, 0.3813, 0.167, 0.4204, 0.167, 0.4204, 0.167, 0.4204, 0.3143, 0.3813, 0.3143, 0.1598, 0.3143, 0.1598, 0.167, 0.3813, 0.167, 0.3813, 0.167, 0.3813, 0.3143, 0.1598, 0.3143, -0.1009, 0.3143, -0.1009, 0.167, 0.1207, 0.167, 0.1207, 0.167, 0.1207, 0.3143, -0.1009, 0.3143, 0.642, 0.3143, 0.4204, 0.3143, 0.4204, 0.167, 0.4204, 0.167, 0.642, 0.167, 0.642, 0.3143, 1.163, 0.3143, 0.9417, 0.3143, 0.9417, 0.167, 0.9417, 0.167, 1.163, 0.167, 1.163, 0.3143, 0.9026, 0.3143, 0.6811, 0.3143, 0.6811, 0.167, 0.6811, 0.167, 0.9026, 0.167, 0.9026, 0.3143, 1.202, 0.3143, 1.163, 0.3143, 1.163, 0.167, 1.163, 0.167, 1.202, 0.167, 1.202, 0.3143, 0.9417, 0.3143, 0.9026, 0.3143, 0.9026, 0.167, 0.9026, 0.167, 0.9417, 0.167, 0.9417, 0.3143, 0.6811, 0.3143, 0.642, 0.3143, 0.642, 0.167, 0.642, 0.167, 0.6811, 0.167, 0.6811, 0.3143, -0.1009, 0.3143, -0.1354, 0.3143, -0.1354, 0.167, -0.1354, 0.167, -0.1009, 0.167, -0.1009, 0.3143])
me_mesh_022.materials.append(mat_02___default_002)
me_mesh_022.use_remesh_fix_poles = True
me_mesh_022.use_remesh_preserve_attributes = False
me_mesh_022.use_mirror_vertex_groups = False
me_mesh_022.update()
me_mesh_022.normals_split_custom_set([tuple(v) for v in zip(*[iter([0.9996, 0.0, 0.02841, 0.9996, 0.0, 0.02841, 0.9996, 0.0, 0.02841, 0.9996, 0.0, 0.02841, 0.9996, 0.0, 0.02841, 0.9996, 0.0, 0.02841, 0.9996, 0.0, 0.02841, 0.9996, 0.0, 0.02841, 0.9996, 0.0, 0.02841, 0.9996, 0.0, 0.02841, 0.9996, 0.0, 0.02841, 0.9996, 0.0, 0.02841, 0.9996, 0.0, 0.02841, 0.9996, 0.0, 0.02841, 0.9996, 0.0, 0.02841, 0.9996, 0.0, 0.02841, 0.9996, 0.0, 0.02841, 0.9996, 0.0, 0.02841, 0.9996, 0.0, 0.02841, 0.9996, 0.0, 0.02841, 0.9996, 0.0, 0.02841, 0.9996, 0.0, 0.02841, 0.9996, 0.0, 0.02841, 0.9996, 0.0, 0.02841, 0.9996, 0.0, 0.02841, 0.9996, 0.0, 0.02841, 0.9996, 0.0, 0.02841, 0.9996, 0.0, 0.02841, 0.9996, 0.0, 0.02841, 0.9996, 0.0, 0.02841, 0.9996, 0.0, 0.02841, 0.9996, 0.0, 0.02841, 0.9996, 0.0, 0.02841, 0.9996, 0.0, 0.02841, 0.9996, 0.0, 0.02841, 0.9996, 0.0, 0.02841, 0.9996, 0.0, 0.02841, 0.9996, 0.0, 0.02841, 0.9996, 0.0, 0.02841, 0.9996, 0.0, 0.02841, 0.9996, 0.0, 0.02841, 0.9996, 0.0, 0.02841, 0.9996, 0.0, 0.02841, 0.9996, 0.0, 0.02841, 0.9996, 0.0, 0.02841, 0.9996, 0.0, 0.02841, 0.9996, 0.0, 0.02841, 0.9996, 0.0, 0.02841, 0.9996, 0.0, 0.02841, 0.9996, 0.0, 0.02841, 0.9996, 0.0, 0.02841, 0.9996, 0.0, 0.02841, 0.9996, 0.0, 0.02841, 0.9996, 0.0, 0.02841, 0.9996, 0.0, 0.02841, 0.9996, 0.0, 0.02841, 0.9996, 0.0, 0.02841, 0.9996, 0.0, 0.02841, 0.9996, 0.0, 0.02841, 0.9996, 0.0, 0.02841, 0.9996, 0.0, 0.02841, 0.9996, 0.0, 0.02841, 0.9996, 0.0, 0.02841, 0.9996, 0.0, 0.02841, 0.9996, 0.0, 0.02841, 0.9996, 0.0, 0.02841])] * 3)])
me_mesh_023 = bpy.data.meshes.new('Mesh.023')
me_mesh_023.from_pydata([(-583.6, -903.2, 443.7), (583.6, -903.2, 443.7), (-96.79, -903.2, 443.7), (96.79, -903.2, 443.7), (381.6, -903.2, 443.7), (-381.6, -903.2, 443.7), (583.6, -903.2, 239.6), (-583.6, -903.2, 239.6), (96.79, -903.2, 239.6), (381.6, -903.2, 239.6), (-381.6, -903.2, 239.6), (-381.6, -903.2, 239.6), (-96.79, -903.2, 239.6)], [], [(5, 11, 12), (12, 2, 5), (0, 7, 10), (11, 5, 0), (3, 2, 12), (12, 8, 3), (4, 3, 8), (8, 9, 4), (1, 4, 9), (9, 6, 1)])
me_mesh_023.polygons.foreach_set('use_smooth', [True] * 10)
_k = set([(0, 7), (0, 10), (0, 11), (1, 6)])
me_mesh_023.attributes.new('sharp_edge', 'BOOLEAN', 'EDGE').data.foreach_set('value', [ (min(e.vertices), max(e.vertices)) in _k for e in me_mesh_023.edges])
_uv = me_mesh_023.uv_layers.new(name='UVChannel_1')
_uv.uv.foreach_set('vector', [1.348, 0.3143, 1.348, 0.167, 1.554, 0.167, 1.554, 0.167, 1.554, 0.3143, 1.348, 0.3143, 1.202, 0.3143, 1.202, 0.167, 1.348, 0.167, 1.348, 0.167, 1.348, 0.3143, 1.202, 0.3143, 1.693, 0.3143, 1.554, 0.3143, 1.554, 0.167, 1.554, 0.167, 1.693, 0.167, 1.693, 0.3143, 1.899, 0.3143, 1.693, 0.3143, 1.693, 0.167, 1.693, 0.167, 1.899, 0.167, 1.899, 0.3143, 2.044, 0.3143, 1.899, 0.3143, 1.899, 0.167, 1.899, 0.167, 2.044, 0.167, 2.044, 0.3143])
me_mesh_023.materials.append(mat_02___default_002)
me_mesh_023.use_remesh_fix_poles = True
me_mesh_023.use_remesh_preserve_attributes = False
me_mesh_023.use_mirror_vertex_groups = False
me_mesh_023.update()
me_mesh_023.normals_split_custom_set([tuple(v) for v in zip(*[iter([0.0, -1.0, 0.0, 0.0, -1.0, 0.0, 0.0, -1.0, 0.0, 0.0, -1.0, 0.0, 0.0, -1.0, 0.0, 0.0, -1.0, 0.0, 0.0, -1.0, 0.0, 0.0, -1.0, 0.0, 0.0, -1.0, 0.0, 0.0, -1.0, 0.0, 0.0, -1.0, 0.0, 0.0, -1.0, 0.0, 0.0, -1.0, 0.0, 0.0, -1.0, 0.0, 0.0, -1.0, 0.0, 0.0, -1.0, 0.0, 0.0, -1.0, 0.0, 0.0, -1.0, 0.0, 0.0, -1.0, 0.0, 0.0, -1.0, 0.0, 0.0, -1.0, 0.0, 0.0, -1.0, 0.0, 0.0, -1.0, 0.0, 0.0, -1.0, 0.0, 0.0, -1.0, 0.0, 0.0, -1.0, 0.0, 0.0, -1.0, 0.0, 0.0, -1.0, 0.0, 0.0, -1.0, 0.0, 0.0, -1.0, 0.0])] * 3)])
me_mesh_024 = bpy.data.meshes.new('Mesh.024')
me_mesh_024.from_pydata([(583.6, -903.2, 239.6), (583.6, 903.2, 239.6), (583.6, -541.9, 239.6), (583.6, -180.6, 239.6), (583.6, 180.6, 239.6), (583.6, 541.9, 239.6), (583.6, -849.0, 239.6), (583.6, -487.7, 239.6), (583.6, -126.5, 239.6), (583.6, 234.8, 239.6), (583.6, 596.1, 239.6), (583.6, 951.1, 239.6), (583.7, -903.2, 443.7), (583.7, 903.2, 443.7), (583.7, 541.9, 443.7), (583.7, 180.6, 443.7), (583.7, -541.9, 443.7), (583.7, -180.6, 443.7), (583.7, -849.0, 443.7), (583.7, -487.7, 443.7), (583.7, -126.5, 443.7), (583.7, 234.8, 443.7), (583.7, 596.1, 443.7), (583.7, 951.1, 443.7)], [], [(6, 18, 16), (16, 2, 6), (7, 19, 17), (17, 3, 7), (0, 12, 18), (18, 6, 0), (2, 16, 19), (19, 7, 2), (13, 23, 11), (11, 1, 13), (8, 3, 17), (17, 20, 8), (10, 5, 14), (14, 22, 10), (9, 4, 15), (15, 21, 9), (4, 8, 20), (20, 15, 4), (5, 9, 21), (21, 14, 5), (1, 10, 22), (22, 13, 1)])
me_mesh_024.polygons.foreach_set('use_smooth', [1, 1, 1, 1, 1, 1, 1, 1, 0, 0, 1, 1, 1, 1, 1, 1, 1, 1, 1, 1, 1, 1])
_k = set([(0, 12), (0, 18)])
me_mesh_024.attributes.new('sharp_edge', 'BOOLEAN', 'EDGE').data.foreach_set('value', [ (min(e.vertices), max(e.vertices)) in _k for e in me_mesh_024.edges])
_uv = me_mesh_024.uv_layers.new(name='UVChannel_1')
_uv.uv.foreach_set('vector', [2.084, 0.3143, 2.084, 0.167, 2.305, 0.167, 2.305, 0.167, 2.305, 0.3143, 2.084, 0.3143, 2.344, 0.3143, 2.344, 0.167, 2.566, 0.167, 2.566, 0.167, 2.566, 0.3143, 2.344, 0.3143, 2.044, 0.3143, 2.044, 0.167, 2.084, 0.167, 2.084, 0.167, 2.084, 0.3143, 2.044, 0.3143, 2.305, 0.3143, 2.305, 0.167, 2.344, 0.167, 2.344, 0.167, 2.344, 0.3143, 2.305, 0.3143, 3.348, 0.167, 3.382, 0.167, 3.382, 0.3143, 3.382, 0.3143, 3.348, 0.3143, 3.348, 0.167, 2.605, 0.3143, 2.566, 0.3143, 2.566, 0.167, 2.566, 0.167, 2.605, 0.167, 2.605, 0.3143, 3.126, 0.3143, 3.087, 0.3143, 3.087, 0.167, 3.087, 0.167, 3.126, 0.167, 3.126, 0.3143, 2.866, 0.3143, 2.826, 0.3143, 2.826, 0.167, 2.826, 0.167, 2.866, 0.167, 2.866, 0.3143, 2.826, 0.3143, 2.605, 0.3143, 2.605, 0.167, 2.605, 0.167, 2.826, 0.167, 2.826, 0.3143, 3.087, 0.3143, 2.866, 0.3143, 2.866, 0.167, 2.866, 0.167, 3.087, 0.167, 3.087, 0.3143, 3.348, 0.3143, 3.126, 0.3143, 3.126, 0.167, 3.126, 0.167, 3.348, 0.167, 3.348, 0.3143])
me_mesh_024.materials.append(mat_02___default_002)
me_mesh_024.use_remesh_fix_poles = True
me_mesh_024.use_remesh_preserve_attributes = False
me_mesh_024.use_mirror_vertex_groups = False
me_mesh_024.update()
me_mesh_024.normals_split_custom_set([tuple(v) for v in zip(*[iter([-1.0, 0.0, 0.0002506, -1.0, 0.0, 0.0002506, -1.0, 0.0, 0.0002506, -1.0, 0.0, 0.0002506, -1.0, 0.0, 0.0002506, -1.0, 0.0, 0.0002506, -1.0, 0.0, 0.0002506, -1.0, 0.0, 0.0002506, -1.0, 0.0, 0.0002506, -1.0, 0.0, 0.0002506, -1.0, 0.0, 0.0002506, -1.0, 0.0, 0.0002506, -1.0, 0.0, 0.0002506, -1.0, 0.0, 0.0002506, -1.0, 0.0, 0.0002506, -1.0, 0.0, 0.0002506, -1.0, 0.0, 0.0002506, -1.0, 0.0, 0.0002506, -1.0, 0.0, 0.0002506, -1.0, 0.0, 0.0002506, -1.0, 0.0, 0.0002506, -1.0, 0.0, 0.0002506, -1.0, 0.0, 0.0002506, -1.0, 0.0, 0.0002506, -1.0, 0.0, 0.0002506, -1.0, 0.0, 0.0002506, -1.0, 0.0, 0.0002506, -1.0, 0.0, 0.0002506, -1.0, 0.0, 0.0002506, -1.0, 0.0, 0.0002506, -1.0, 0.0, 0.0002506, -1.0, 0.0, 0.0002506, -1.0, 0.0, 0.0002506, -1.0, 0.0, 0.0002506, -1.0, 0.0, 0.0002506, -1.0, 0.0, 0.0002506, -1.0, 0.0, 0.0002506, -1.0, 0.0, 0.0002506, -1.0, 0.0, 0.0002506, -1.0, 0.0, 0.0002506, -1.0, 0.0, 0.0002506, -1.0, 0.0, 0.0002506, -1.0, 0.0, 0.0002506, -1.0, 0.0, 0.0002506, -1.0, 0.0, 0.0002506, -1.0, 0.0, 0.0002506, -1.0, 0.0, 0.0002506, -1.0, 0.0, 0.0002506, -1.0, 0.0, 0.0002506, -1.0, 0.0, 0.0002506, -1.0, 0.0, 0.0002506, -1.0, 0.0, 0.0002506, -1.0, 0.0, 0.0002506, -1.0, 0.0, 0.0002506, -1.0, 0.0, 0.0002506, -1.0, 0.0, 0.0002506, -1.0, 0.0, 0.0002506, -1.0, 0.0, 0.0002506, -1.0, 0.0, 0.0002506, -1.0, 0.0, 0.0002506, -1.0, 0.0, 0.0002506, -1.0, 0.0, 0.0002506, -1.0, 0.0, 0.0002506, -1.0, 0.0, 0.0002506, -1.0, 0.0, 0.0002506, -1.0, 0.0, 0.0002506])] * 3)])

# ---- objects
ob_storage_building_1_a_lod0 = bpy.data.objects.new('storage_building-1_A_LOD0', me_mesh)
ob_storage_building_1_a_lod0_006 = bpy.data.objects.new('storage_building-1_A_LOD0.006', me_mesh_008)
ob_storage_building_1_a_lod0_012 = bpy.data.objects.new('storage_building-1_A_LOD0.012', me_mesh_014)
ob_storage_building_1_a_lod0_013 = bpy.data.objects.new('storage_building-1_A_LOD0.013', me_mesh_015)
ob_storage_building_1_a_lod0_014 = bpy.data.objects.new('storage_building-1_A_LOD0.014', me_mesh_016)
ob_storage_building_1_a_lod0_009 = bpy.data.objects.new('storage_building-1_A_LOD0.009', me_mesh_018)
ob_storage_building_1_a_lod0_001 = bpy.data.objects.new('storage_building-1_A_LOD0.001', me_mesh_020)
ob_storage_building_1_a_lod0_002 = bpy.data.objects.new('storage_building-1_A_LOD0.002', me_mesh_021)
ob_storage_building_1_a_lod0_003 = bpy.data.objects.new('storage_building-1_A_LOD0.003', me_mesh_022)
ob_storage_building_1_a_lod0_004 = bpy.data.objects.new('storage_building-1_A_LOD0.004', me_mesh_023)
ob_storage_building_1_a_lod0_005 = bpy.data.objects.new('storage_building-1_A_LOD0.005', me_mesh_024)

# ---- transforms, parenting, visibility, modifiers, constraints
ob_storage_building_1_a_lod0.location = (0.7052, -1.092, 0.0)
ob_storage_building_1_a_lod0.scale = (0.01, 0.01, 0.01)
ob_storage_building_1_a_lod0.color = (0.8, 0.8, 0.8, 1.0)
ob_storage_building_1_a_lod0.lineart.crease_threshold = 0.0
ob_storage_building_1_a_lod0_006.location = (0.7105, -0.5724, 0.0)
ob_storage_building_1_a_lod0_006.rotation_euler = (0.0, -0.0, 3.142)
ob_storage_building_1_a_lod0_006.scale = (0.01, 0.01, 0.01)
ob_storage_building_1_a_lod0_006.color = (0.8, 0.8, 0.8, 1.0)
ob_storage_building_1_a_lod0_006.lineart.crease_threshold = 0.0
ob_storage_building_1_a_lod0_012.location = (0.7052, -1.092, 1.997)
ob_storage_building_1_a_lod0_012.scale = (0.01, 0.01, 0.01)
ob_storage_building_1_a_lod0_012.color = (0.8, 0.8, 0.8, 1.0)
ob_storage_building_1_a_lod0_012.lineart.crease_threshold = 0.0
ob_storage_building_1_a_lod0_013.location = (0.7052, -1.092, 0.0)
ob_storage_building_1_a_lod0_013.scale = (0.01, 0.01, 0.01)
ob_storage_building_1_a_lod0_013.color = (0.8, 0.8, 0.8, 1.0)
ob_storage_building_1_a_lod0_013.lineart.crease_threshold = 0.0
ob_storage_building_1_a_lod0_014.location = (0.7052, -1.092, 0.0)
ob_storage_building_1_a_lod0_014.scale = (0.01, 0.01, 0.01)
ob_storage_building_1_a_lod0_014.color = (0.8, 0.8, 0.8, 1.0)
ob_storage_building_1_a_lod0_014.lineart.crease_threshold = 0.0
ob_storage_building_1_a_lod0_009.location = (0.7052, -1.092, 0.0)
ob_storage_building_1_a_lod0_009.scale = (0.01, 0.01, 0.01)
ob_storage_building_1_a_lod0_009.color = (0.8, 0.8, 0.8, 1.0)
ob_storage_building_1_a_lod0_009.lineart.crease_threshold = 0.0
ob_storage_building_1_a_lod0_001.location = (0.7327, -1.092, 0.0)
ob_storage_building_1_a_lod0_001.scale = (0.01, 0.01, 0.01)
ob_storage_building_1_a_lod0_001.color = (0.8, 0.8, 0.8, 1.0)
ob_storage_building_1_a_lod0_001.lineart.crease_threshold = 0.0
ob_storage_building_1_a_lod0_002.location = (0.7052, -1.092, 2.03)
ob_storage_building_1_a_lod0_002.scale = (0.01, 0.01, 0.01)
ob_storage_building_1_a_lod0_002.color = (0.8, 0.8, 0.8, 1.0)
ob_storage_building_1_a_lod0_002.lineart.crease_threshold = 0.0
ob_storage_building_1_a_lod0_003.location = (0.7052, -1.092, 2.03)
ob_storage_building_1_a_lod0_003.scale = (0.01, 0.01, 0.01)
ob_storage_building_1_a_lod0_003.color = (0.8, 0.8, 0.8, 1.0)
ob_storage_building_1_a_lod0_003.lineart.crease_threshold = 0.0
ob_storage_building_1_a_lod0_004.location = (0.7052, -1.092, 2.03)
ob_storage_building_1_a_lod0_004.scale = (0.01, 0.01, 0.01)
ob_storage_building_1_a_lod0_004.color = (0.8, 0.8, 0.8, 1.0)
ob_storage_building_1_a_lod0_004.lineart.crease_threshold = 0.0
ob_storage_building_1_a_lod0_005.location = (0.7052, -1.092, 2.03)
ob_storage_building_1_a_lod0_005.scale = (0.01, 0.01, 0.01)
ob_storage_building_1_a_lod0_005.color = (0.8, 0.8, 0.8, 1.0)
ob_storage_building_1_a_lod0_005.lineart.crease_threshold = 0.0

# ---- collection membership
scene.collection.objects.link(ob_storage_building_1_a_lod0)
scene.collection.objects.link(ob_storage_building_1_a_lod0_006)
scene.collection.objects.link(ob_storage_building_1_a_lod0_012)
scene.collection.objects.link(ob_storage_building_1_a_lod0_013)
scene.collection.objects.link(ob_storage_building_1_a_lod0_014)
scene.collection.objects.link(ob_storage_building_1_a_lod0_009)
scene.collection.objects.link(ob_storage_building_1_a_lod0_001)
scene.collection.objects.link(ob_storage_building_1_a_lod0_002)
scene.collection.objects.link(ob_storage_building_1_a_lod0_003)
scene.collection.objects.link(ob_storage_building_1_a_lod0_004)
scene.collection.objects.link(ob_storage_building_1_a_lod0_005)

# ---- scene / render settings (as saved in the file)
scene.frame_start = 1; scene.frame_end = 250; scene.frame_set(1)
scene.render.engine = 'BLENDER_EEVEE_NEXT'
scene.render.fps = 30
scene.cycles.use_denoising = False
scene.cycles.samples = 128
scene.cycles.sampling_pattern = 'TABULATED_SOBOL'
scene.cycles.use_adaptive_sampling = False
scene.cycles.use_light_tree = False
scene.view_settings.view_transform = 'Filmic'
bpy.context.view_layer.update()

# ---- added for rendering (the .blend has no active camera and no usable light): camera, sun
cam_auto = bpy.data.cameras.new('AutoCamera')
cam_auto.lens = 50.0
cam_auto.sensor_width = 36.0
cam_auto.clip_end = 1000.0
ob_auto_camera = bpy.data.objects.new('AutoCamera', cam_auto)
scene.collection.objects.link(ob_auto_camera)
ob_auto_camera.location = (22.9841, -27.5982, 21.8297)
ob_auto_camera.rotation_euler = (1.09748, -7.21219e-08, 0.694738)
scene.camera = ob_auto_camera
light_auto_sun = bpy.data.lights.new('AutoSun', 'SUN')
light_auto_sun.energy = 3.0
light_auto_sun.angle = 0.0523599
ob_auto_sun = bpy.data.objects.new('AutoSun', light_auto_sun)
scene.collection.objects.link(ob_auto_sun)
ob_auto_sun.rotation_euler = (0.872665, 0.174533, 0.523599)
bpy.context.view_layer.update()
